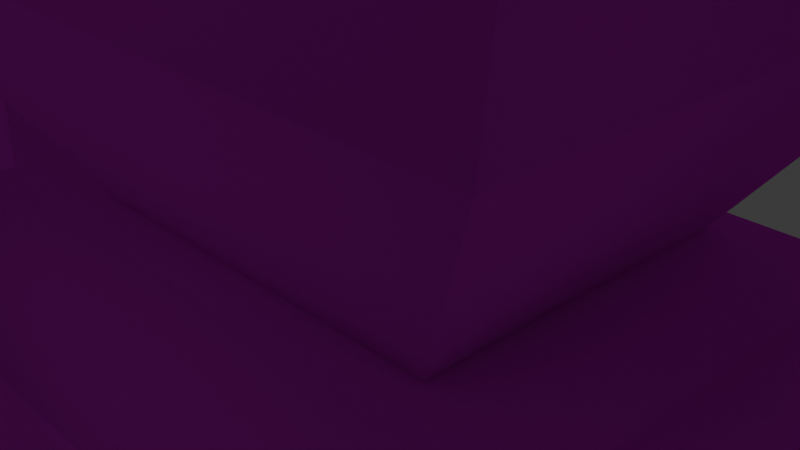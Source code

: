 # Source: megaman.blend  (saved by Blender 4.0.36; exported with 4.5.12 LTS)
import bpy
from mathutils import Matrix  # noqa: F401  (used for matrix-valued properties, if any)

bpy.ops.wm.read_factory_settings(use_empty=True)
scene = bpy.context.scene
scene.name = 'Scene'

# ---- collections
col_collection = bpy.data.collections.new('Collection'); scene.collection.children.link(col_collection)

# ---- images (referenced by path relative to the original .blend; pixels are not part of the script)
import os
ASSET_DIR = os.environ.get("B2B_ASSET_DIR", "")  # directory of the original .blend (textures are referenced by path, not embedded)
HERE = os.path.dirname(os.path.abspath(__file__))  # packed textures are extracted next to this script under _unpacked/

def load_image(name, relpath, width, height, colorspace="sRGB"):
    """Load a texture the original file referenced (path relative to the .blend, or extracted next to this script)."""
    p = next((c for c in (os.path.join(HERE, relpath), os.path.join(ASSET_DIR, relpath)) if relpath and os.path.exists(c)), "")
    if p:
        img = bpy.data.images.load(p, check_existing=True)
        img.name = name
    else:  # same state as the original file: an image datablock whose file is absent (Cycles renders it pink)
        img = bpy.data.images.new(name, width, height)
        img.source = "FILE"
        img.filepath = "//" + (relpath or name)
    img.colorspace_settings.name = colorspace
    return img
img_megaman_png = load_image('Megaman.png', 'Megaman.png', 1024, 1024, 'sRGB')

# ---- materials (node trees are filled in below, after node groups)
mat_material = bpy.data.materials.new('material')
mat_material.use_transparent_shadow = False

# ---- material node trees
mat_material.use_nodes = True; mat_material.node_tree.nodes.clear()
_N = mat_material.node_tree.nodes; _L = mat_material.node_tree.links
n0 = _N.new('ShaderNodeBsdfPrincipled'); n0.name = 'Principled BSDF'; n0.location = (0, 300)
n0.inputs[3].default_value = 1.45
n0.inputs[13].default_value = 0.0
n1 = _N.new('ShaderNodeOutputMaterial'); n1.name = 'Material Output'; n1.location = (300, 300)
n2 = _N.new('ShaderNodeTexImage'); n2.name = 'Image Texture'; n2.location = (-300, 300)
n2.label = 'Base Color'
n2.image = img_megaman_png
_L.new(n0.outputs[0], n1.inputs[0])
_L.new(n2.outputs[0], n0.inputs[0])
n1.is_active_output = True

# ---- world
world_world = bpy.data.worlds.new('World'); scene.world = world_world
world_world.use_nodes = True; world_world.node_tree.nodes.clear()
_N = world_world.node_tree.nodes; _L = world_world.node_tree.links
n0 = _N.new('ShaderNodeOutputWorld'); n0.name = 'World Output'; n0.location = (300, 300)
n1 = _N.new('ShaderNodeBackground'); n1.name = 'Background'; n1.location = (10, 300)
n1.inputs[0].default_value = (0.05088, 0.05088, 0.05088, 1.0)
_L.new(n1.outputs[0], n0.inputs[0])
n0.is_active_output = True
world_world.color = (0.05088, 0.05088, 0.05088)
world_world.use_sun_shadow = False
world_world.sun_shadow_jitter_overblur = 0.0

# ---- cameras
cam_camera = bpy.data.cameras.new('Camera')
cam_camera.clip_end = 100.0
cam_camera.ortho_scale = 7.314

# ---- lights
light_light = bpy.data.lights.new('Light', 'POINT')
light_light.transmission_factor = 0.0
light_light.use_soft_falloff = False
light_light.energy = 1000.0
light_light.shadow_soft_size = 0.1
light_light.shadow_maximum_resolution = 0.006
light_light.use_absolute_resolution = True

# ---- meshes
me_id27 = bpy.data.meshes.new('ID27')
me_id27.from_pydata([(-1.7, 1.4, 11.15), (2.5, 1.6, 8.0), (1.75, 1.4, 11.15), (-2.5, 1.6, 8.0), (-3.25, -2.45, 8.3), (3.25, 2.55, 8.3), (3.25, -2.45, 8.3), (-3.25, 2.55, 8.3), (0.0, -1.55, 8.0), (0.0, -1.2, 10.8), (2.3, -1.9, 0.05), (-2.3, 2.0, 0.05), (-2.3, -1.9, 0.05), (2.3, 2.0, 0.05), (5.2, -4.2, 6.45), (5.2, 4.25, 6.45), (-5.2, -4.2, 6.45), (-5.2, 4.25, 6.45), (4.45, -3.75, 2.95), (-4.45, -3.75, 2.95), (-4.45, 3.8, 2.95), (4.45, 3.8, 2.95), (5.4, 1.3, 14.75), (4.2, -1.1, 12.85), (4.95, -0.5, 15.45), (8.2, -2.45, 14.4), (4.35, -0.5, 19.55), (4.1, -3.3, 16.0), (-2.2, -3.85, 17.0), (-1.8, -5.9, 14.65), (-0.5, -4.7, 17.1), (-4.05, -3.3, 16.0), (-7.8, -0.95, 14.3), (-5.75, -3.9, 19.25), (4.75, 3.15, 13.5), (4.3, 4.7, 16.05), (-5.5, -9.3, 16.95), (-1.95, -6.2, 20.4), (3.15, 3.6, 13.15), (-0.15, 2.1, 10.9), (4.75, 4.4, 9.15), (2.75, 1.65, 11.5), (-3.15, 3.6, 13.15), (-4.75, 4.4, 9.15), (0.15, 2.1, 10.9), (-2.75, 1.65, 11.5), (-3.45, 4.0, 19.1), (0.0, 2.0, 21.15), (-4.7, -0.5, 19.35), (-1.0, -4.1, 24.5), (-3.45, -4.4, 23.45), (-3.35, -2.95, 22.85), (3.5, 4.0, 19.1), (5.45, 2.15, 13.4), (-5.4, 1.3, 14.75), (-4.95, -0.5, 15.45), (-4.2, -1.1, 12.85), (3.1, 1.3, 11.4), (3.1, -0.5, 10.6), (-3.1, 1.3, 11.4), (-3.1, -0.55, 10.6), (-2.1, 0.05, 9.85), (2.1, 0.05, 9.85), (-4.95, -6.15, 13.35), (0.0, 2.45, 10.45), (-4.7, -5.35, 18.4), (0.0, 5.65, 19.1), (-5.45, 2.15, 13.4), (-4.75, 3.15, 13.5), (-0.05, -1.6, 21.45), (-0.05, -4.45, 18.15), (3.6, -3.35, 16.9), (-4.1, 4.7, 16.05), (0.95, -6.3, 21.05), (3.45, -5.8, 20.95), (3.2, -7.7, 14.0), (8.35, -9.05, 20.45), (4.7, -3.75, 19.7), (-5.7, -2.25, 21.5), (-0.8, -5.95, 21.1), (-4.35, -6.85, 21.35), (6.05, -2.3, 18.8), (1.05, -4.1, 23.65), (6.9, -4.65, 20.1), (2.4, -6.35, 24.0), (0.0, 5.65, 12.8), (0.0, 6.9, 15.7), (3.95, 0.5, 4.2), (5.75, -3.0, 3.7), (6.45, -1.15, 2.15), (11.9, 0.5, 4.25), (10.1, 4.05, 3.75), (9.7, 2.1, 2.15), (10.1, 4.05, 7.65), (11.9, 0.5, 7.15), (9.6, 0.5, 9.55), (10.1, -3.05, 7.7), (5.75, 4.05, 3.75), (6.45, 2.1, 2.15), (5.75, 4.05, 7.7), (6.2, 0.5, 9.55), (3.95, 0.5, 7.2), (10.1, -3.0, 3.75), (9.7, -1.15, 2.15), (5.75, -3.05, 7.7), (6.25, -1.25, -1.85), (6.25, 2.25, -1.8), (9.85, -1.25, -1.8), (9.85, 2.25, -1.85), (6.65, -2.0, -8.4), (9.35, -2.05, -1.55), (9.35, -2.0, -8.4), (6.65, -2.05, -1.55), (6.65, 3.05, -1.55), (9.35, 3.05, -8.45), (9.35, 3.05, -1.55), (6.65, 3.05, -8.45), (10.8, 0.5, -8.7), (10.8, 0.5, -1.25), (5.15, 0.5, -1.25), (5.15, 0.5, -8.7), (10.8, 2.75, -10.25), (10.8, -1.9, -10.25), (7.8, 0.5, -7.35), (5.35, 3.1, -10.25), (5.35, -2.3, -10.25), (5.0, 3.75, -14.0), (5.0, -3.5, -14.0), (11.2, 3.3, -14.0), (9.6, 2.8, -16.0), (6.7, -1.9, -16.0), (9.6, -1.65, -16.0), (6.7, 3.0, -16.0), (11.2, -2.95, -14.0), (-5.75, -3.0, 3.7), (-3.95, 0.5, 4.2), (-6.45, -1.15, 2.15), (-10.1, 4.05, 3.75), (-11.9, 0.5, 4.25), (-9.7, 2.1, 2.15), (-11.9, 0.5, 7.15), (-10.1, 4.05, 7.65), (-9.6, 0.5, 9.55), (-10.1, -3.05, 7.7), (-5.75, 4.05, 3.75), (-6.45, 2.1, 2.15), (-6.2, 0.5, 9.55), (-5.75, 4.05, 7.7), (-3.95, 0.5, 7.2), (-10.1, -3.0, 3.75), (-9.7, -1.15, 2.15), (-5.75, -3.05, 7.7), (-6.25, 2.25, -1.8), (-6.25, -1.25, -1.85), (-9.85, -1.25, -1.8), (-9.85, 2.25, -1.85), (-9.35, -2.05, -1.55), (-6.65, -2.0, -8.4), (-9.35, -2.0, -8.4), (-6.65, -2.05, -1.55), (-9.35, 3.05, -8.45), (-6.65, 3.05, -1.55), (-9.35, 3.05, -1.55), (-6.65, 3.05, -8.45), (-10.8, 0.5, -8.7), (-10.8, 0.5, -1.25), (-5.15, 0.5, -1.25), (-5.15, 0.5, -8.7), (-10.8, -1.9, -10.25), (-10.8, 2.75, -10.25), (-7.8, 0.5, -7.35), (-5.35, 3.1, -10.25), (-5.35, -2.3, -10.25), (-5.0, 3.75, -14.0), (-5.0, -3.5, -14.0), (-11.2, 3.3, -14.0), (-9.6, -1.65, -16.0), (-6.7, 3.0, -16.0), (-9.6, 2.8, -16.0), (-6.7, -1.9, -16.0), (-11.2, -2.95, -14.0), (0.0, -1.9, -5.3), (-4.35, -3.3, -1.7), (4.3, -3.3, -1.7), (-4.35, 3.1, -1.7), (-2.45, 2.5, -5.3), (2.45, 2.5, -5.3), (4.3, 3.1, -1.7), (3.8, 2.45, 0.05), (3.8, -2.45, 0.05), (-3.8, -2.45, 0.05), (-3.8, 2.45, 0.05), (2.2, 0.25, -2.9), (1.35, 2.3, -5.15), (4.95, 2.25, -3.35), (4.9, -1.85, -3.45), (1.35, -1.85, -5.25), (5.6, -2.55, -14.85), (0.9, -2.5, -14.9), (5.65, 2.8, -14.05), (0.9, 2.85, -14.1), (5.35, -3.2, -14.45), (5.3, -3.25, -27.6), (4.45, -3.25, -19.15), (1.05, -3.25, -14.5), (1.6, -4.7, -15.15), (1.95, -3.25, -19.2), (1.05, -3.3, -27.65), (4.8, -4.7, -15.1), (3.3, -2.291e-06, -30.35), (-0.35, 0.05, -28.1), (1.1, 3.3, -27.6), (5.4, 3.35, -27.55), (6.95, -2.121e-06, -28.1), (-0.45, 0.05, -14.45), (6.9, 0.05, -14.45), (5.4, 3.35, -14.8), (1.15, 3.3, -14.85), (3.2, -2.129e-06, -28.2), (0.25, -3.35, -29.2), (1.05, 4.4, -31.05), (7.4, -3.45, -29.2), (6.45, 4.35, -31.0), (7.05, -8.6, -32.75), (0.25, -8.9, -36.3), (0.55, -8.5, -32.75), (7.25, -9.05, -36.25), (7.05, 4.95, -36.15), (0.4, 5.1, -36.2), (-0.95, -5.5, -36.25), (8.5, -5.7, -36.2), (-1.35, 2.3, -5.15), (-2.2, 0.25, -2.9), (-4.95, 2.25, -3.35), (-4.9, -1.85, -3.45), (-1.35, -1.85, -5.25), (-5.6, -2.55, -14.85), (-0.9, -2.5, -14.9), (-5.65, 2.8, -14.05), (-0.9, 2.85, -14.1), (-5.3, -3.25, -27.6), (-5.35, -3.2, -14.45), (-4.45, -3.25, -19.15), (-1.6, -4.7, -15.15), (-1.05, -3.25, -14.5), (-1.95, -3.25, -19.2), (-1.05, -3.3, -27.65), (-4.8, -4.7, -15.1), (-3.3, -2.291e-06, -30.35), (0.35, 0.05, -28.1), (-1.1, 3.3, -27.6), (-5.4, 3.35, -27.55), (-6.95, -2.121e-06, -28.1), (0.45, 0.05, -14.45), (-6.9, 0.05, -14.45), (-5.4, 3.35, -14.8), (-1.15, 3.3, -14.85), (-0.25, -3.35, -29.2), (-3.2, -2.129e-06, -28.2), (-1.05, 4.4, -31.05), (-7.4, -3.45, -29.2), (-6.45, 4.35, -31.0), (-0.55, -8.5, -32.75), (-7.25, -9.05, -36.25), (-7.05, -8.6, -32.75), (-0.25, -8.9, -36.3), (-7.05, 4.95, -36.15), (-0.4, 5.1, -36.2), (0.95, -5.5, -36.25), (-8.5, -5.7, -36.2), (3.55, -3.25, 13.1), (4.2, -1.1, 12.85), (3.55, -3.7, 12.15), (-3.55, -3.25, 13.1), (-3.5, -3.7, 12.15), (-4.2, -1.1, 12.85), (3.1, -0.5, 10.6), (2.7, -3.6, 10.65), (-2.7, -3.6, 10.65), (-3.1, -0.55, 10.6), (4.95, -0.5, 15.45), (4.1, -3.3, 16.0), (-2.1, 0.05, 9.85), (0.0, -4.0, 9.1), (2.1, 0.05, 9.85), (0.0, 2.45, 10.45), (-4.95, -0.5, 15.45), (-4.05, -3.3, 16.0), (3.55, -3.25, 13.1), (0.0, -4.75, 15.6), (4.1, -3.3, 16.0), (0.0, -4.7, 13.45), (3.55, -3.7, 12.15), (0.0, -5.45, 12.4), (-3.55, -3.25, 13.1), (-4.05, -3.3, 16.0), (-2.2, -3.85, 17.0), (-0.5, -4.7, 17.1), (3.6, -3.35, 16.9), (-3.5, -3.7, 12.15), (0.0, -4.0, 9.1), (0.0, -4.95, 10.75), (2.7, -3.6, 10.65), (-2.7, -3.6, 10.65), (0.0, -5.45, 12.4), (-3.5, -3.7, 12.15), (3.55, -3.7, 12.15)], [], [(2, 1, 0), (1, 3, 0), (6, 5, 4), (5, 7, 4), (3, 8, 0), (8, 9, 0), (1, 2, 8), (2, 9, 8), (12, 11, 10), (11, 13, 10), (6, 14, 5), (14, 15, 5), (4, 16, 6), (16, 14, 6), (7, 17, 4), (17, 16, 4), (5, 15, 7), (15, 17, 7), (10, 18, 12), (18, 19, 12), (11, 20, 13), (20, 21, 13), (19, 16, 20), (16, 17, 20), (21, 15, 18), (15, 14, 18), (21, 18, 13), (18, 10, 13), (18, 14, 19), (14, 16, 19), (19, 20, 12), (20, 11, 12), (20, 17, 21), (17, 15, 21), (24, 23, 22), (24, 26, 25), (25, 27, 24), (26, 24, 22), (30, 29, 28), (33, 32, 31), (35, 22, 34), (28, 37, 36), (40, 39, 38), (38, 41, 40), (39, 40, 41), (44, 43, 42), (45, 42, 43), (43, 44, 45), (48, 47, 46), (51, 50, 49), (47, 26, 52), (22, 53, 34), (56, 55, 54), (55, 48, 54), (58, 57, 23), (61, 60, 59), (58, 62, 57), (63, 33, 31), (59, 60, 56), (64, 61, 59), (65, 28, 36), (31, 28, 63), (52, 66, 47), (66, 46, 47), (56, 67, 59), (53, 23, 57), (34, 53, 57), (59, 67, 68), (54, 67, 56), (67, 54, 68), (69, 26, 47), (71, 70, 30), (62, 64, 57), (47, 48, 69), (54, 72, 68), (75, 74, 73), (74, 77, 76), (71, 75, 70), (75, 73, 70), (32, 55, 31), (32, 78, 48), (32, 33, 78), (55, 32, 48), (37, 29, 79), (63, 65, 33), (37, 28, 29), (28, 65, 63), (80, 65, 36), (26, 81, 25), (51, 48, 78), (74, 82, 73), (37, 80, 36), (26, 69, 82), (81, 77, 71), (84, 76, 83), (26, 77, 81), (71, 74, 75), (84, 74, 76), (82, 74, 84), (77, 74, 71), (80, 37, 50), (23, 53, 22), (85, 64, 68), (64, 59, 68), (86, 35, 85), (35, 34, 85), (85, 34, 64), (34, 57, 64), (49, 69, 51), (69, 48, 51), (86, 66, 35), (66, 52, 35), (86, 85, 72), (85, 68, 72), (48, 46, 54), (46, 72, 54), (86, 72, 66), (72, 46, 66), (26, 22, 52), (22, 35, 52), (79, 29, 70), (29, 30, 70), (49, 79, 69), (79, 70, 69), (70, 73, 69), (73, 82, 69), (49, 50, 79), (50, 37, 79), (25, 81, 27), (81, 71, 27), (78, 33, 51), (33, 65, 51), (26, 82, 83), (82, 84, 83), (26, 83, 77), (83, 76, 77), (65, 80, 51), (80, 50, 51), (89, 88, 87), (92, 91, 90), (95, 94, 93), (95, 96, 94), (98, 87, 97), (101, 100, 99), (103, 90, 102), (90, 103, 92), (87, 98, 89), (104, 100, 101), (104, 88, 96), (88, 102, 96), (96, 102, 94), (102, 90, 94), (99, 93, 97), (93, 91, 97), (99, 97, 101), (97, 87, 101), (103, 102, 89), (102, 88, 89), (99, 100, 93), (100, 95, 93), (104, 101, 88), (101, 87, 88), (91, 93, 90), (93, 94, 90), (106, 105, 98), (105, 89, 98), (105, 107, 89), (107, 103, 89), (108, 106, 92), (106, 98, 92), (97, 91, 98), (91, 92, 98), (107, 108, 103), (108, 92, 103), (105, 106, 107), (106, 108, 107), (96, 95, 104), (95, 100, 104), (111, 110, 109), (110, 112, 109), (115, 114, 113), (114, 116, 113), (118, 117, 115), (117, 114, 115), (119, 112, 118), (112, 110, 118), (112, 119, 109), (119, 120, 109), (120, 117, 109), (117, 111, 109), (119, 113, 120), (113, 116, 120), (117, 118, 111), (118, 110, 111), (119, 118, 113), (118, 115, 113), (120, 116, 117), (116, 114, 117), (123, 122, 121), (124, 123, 121), (123, 125, 122), (125, 123, 124), (124, 126, 125), (126, 127, 125), (121, 128, 124), (128, 126, 124), (131, 130, 129), (130, 132, 129), (127, 126, 130), (126, 132, 130), (131, 133, 130), (133, 127, 130), (129, 128, 131), (128, 133, 131), (126, 128, 132), (128, 129, 132), (133, 128, 122), (128, 121, 122), (125, 127, 122), (127, 133, 122), (136, 135, 134), (139, 138, 137), (142, 141, 140), (142, 140, 143), (145, 144, 135), (148, 147, 146), (150, 149, 138), (138, 139, 150), (135, 136, 145), (151, 148, 146), (134, 151, 149), (151, 143, 149), (143, 140, 149), (140, 138, 149), (147, 144, 141), (144, 137, 141), (144, 147, 135), (147, 148, 135), (150, 136, 149), (136, 134, 149), (141, 142, 147), (142, 146, 147), (151, 134, 148), (134, 135, 148), (141, 137, 140), (137, 138, 140), (153, 152, 136), (152, 145, 136), (153, 136, 154), (136, 150, 154), (152, 155, 145), (155, 139, 145), (139, 137, 145), (137, 144, 145), (155, 154, 139), (154, 150, 139), (152, 153, 155), (153, 154, 155), (151, 146, 143), (146, 142, 143), (158, 157, 156), (157, 159, 156), (162, 161, 160), (161, 163, 160), (165, 162, 164), (162, 160, 164), (166, 165, 159), (165, 156, 159), (159, 157, 166), (157, 167, 166), (167, 157, 164), (157, 158, 164), (166, 167, 161), (167, 163, 161), (164, 158, 165), (158, 156, 165), (166, 161, 165), (161, 162, 165), (167, 164, 163), (164, 160, 163), (170, 169, 168), (171, 169, 170), (170, 168, 172), (172, 171, 170), (174, 173, 172), (173, 171, 172), (171, 173, 169), (173, 175, 169), (178, 177, 176), (177, 179, 176), (177, 173, 179), (173, 174, 179), (174, 180, 179), (180, 176, 179), (180, 175, 176), (175, 178, 176), (178, 175, 177), (175, 173, 177), (169, 175, 168), (175, 180, 168), (168, 180, 172), (180, 174, 172), (183, 182, 181), (185, 182, 184), (186, 181, 185), (183, 186, 187), (186, 183, 181), (182, 185, 181), (189, 183, 188), (183, 187, 188), (191, 184, 190), (184, 182, 190), (185, 184, 186), (184, 187, 186), (189, 188, 190), (188, 191, 190), (187, 184, 188), (184, 191, 188), (182, 183, 190), (183, 189, 190), (194, 193, 192), (192, 195, 194), (195, 192, 196), (193, 196, 192), (198, 197, 196), (197, 195, 196), (197, 199, 195), (199, 194, 195), (200, 193, 199), (193, 194, 199), (198, 196, 200), (196, 193, 200), (200, 199, 198), (199, 197, 198), (203, 202, 201), (206, 205, 204), (207, 206, 204), (208, 203, 201), (207, 209, 202), (209, 207, 210), (212, 209, 211), (209, 212, 213), (211, 209, 210), (202, 209, 213), (210, 207, 214), (207, 204, 214), (213, 212, 215), (212, 216, 215), (204, 201, 214), (201, 215, 214), (211, 217, 212), (217, 216, 212), (213, 215, 202), (215, 201, 202), (215, 216, 214), (216, 217, 214), (208, 205, 203), (205, 206, 203), (210, 214, 211), (214, 217, 211), (201, 204, 208), (204, 205, 208), (207, 202, 206), (202, 203, 206), (220, 219, 218), (221, 218, 219), (221, 222, 218), (218, 222, 220), (225, 224, 223), (224, 226, 223), (222, 227, 220), (227, 228, 220), (230, 229, 227), (229, 228, 227), (224, 225, 229), (225, 219, 229), (226, 230, 223), (230, 221, 223), (223, 221, 225), (221, 219, 225), (221, 230, 222), (230, 227, 222), (219, 220, 229), (220, 228, 229), (224, 229, 226), (229, 230, 226), (233, 232, 231), (232, 233, 234), (234, 235, 232), (231, 232, 235), (237, 235, 236), (235, 234, 236), (236, 234, 238), (234, 233, 238), (239, 238, 231), (238, 233, 231), (237, 239, 235), (239, 231, 235), (239, 237, 238), (237, 236, 238), (242, 241, 240), (245, 244, 243), (246, 244, 245), (247, 241, 242), (246, 240, 248), (248, 249, 246), (251, 250, 248), (248, 252, 251), (250, 249, 248), (240, 252, 248), (249, 253, 246), (253, 244, 246), (252, 254, 251), (254, 255, 251), (244, 253, 241), (253, 254, 241), (255, 256, 251), (256, 250, 251), (252, 240, 254), (240, 241, 254), (255, 254, 256), (254, 253, 256), (243, 247, 245), (247, 242, 245), (249, 250, 253), (250, 256, 253), (241, 247, 244), (247, 243, 244), (246, 245, 240), (245, 242, 240), (259, 258, 257), (260, 257, 258), (260, 258, 261), (258, 259, 261), (264, 263, 262), (263, 265, 262), (267, 266, 259), (266, 261, 259), (269, 266, 268), (266, 267, 268), (265, 268, 262), (268, 257, 262), (263, 264, 269), (264, 260, 269), (257, 260, 262), (260, 264, 262), (269, 260, 266), (260, 261, 266), (257, 268, 259), (268, 267, 259), (263, 269, 265), (269, 268, 265), (272, 271, 270), (275, 274, 273), (277, 276, 272), (279, 278, 274), (274, 275, 279), (271, 272, 276), (281, 270, 280), (270, 271, 280), (283, 278, 282), (278, 279, 282), (283, 284, 277), (284, 276, 277), (283, 282, 284), (282, 285, 284), (287, 286, 273), (286, 275, 273), (290, 289, 288), (289, 291, 288), (293, 292, 291), (292, 288, 291), (295, 294, 289), (294, 291, 289), (297, 296, 289), (296, 295, 289), (297, 289, 298), (289, 290, 298), (293, 291, 299), (291, 294, 299), (302, 301, 300), (301, 303, 300), (301, 304, 303), (304, 305, 303), (301, 302, 304), (302, 306, 304)])
me_id27.polygons.foreach_set('use_smooth', [0, 0, 1, 1, 1, 1, 1, 1, 1, 1, 1, 1, 1, 1, 1, 1, 1, 1, 1, 1, 1, 1, 1, 1, 1, 1, 1, 1, 1, 1, 1, 1, 1, 1, 1, 1, 0, 1, 1, 1, 1, 1, 0, 0, 0, 0, 0, 0, 1, 1, 1, 1, 1, 1, 1, 1, 1, 1, 1, 1, 1, 0, 1, 1, 1, 1, 1, 1, 1, 1, 1, 1, 1, 1, 1, 1, 1, 0, 1, 1, 1, 1, 1, 1, 1, 0, 0, 1, 1, 1, 1, 1, 1, 1, 1, 1, 1, 1, 1, 1, 1, 1, 1, 1, 1, 1, 1, 1, 1, 1, 1, 1, 1, 1, 1, 1, 1, 1, 1, 1, 1, 1, 1, 1, 1, 1, 1, 1, 1, 1, 1, 1, 1, 1, 1, 1, 1, 1, 1, 1, 1, 1, 1, 1, 1, 1, 1, 1, 1, 1, 1, 1, 1, 1, 1, 1, 1, 1, 1, 1, 1, 1, 1, 1, 1, 1, 1, 1, 1, 1, 1, 1, 1, 1, 1, 1, 1, 1, 1, 1, 1, 1, 1, 1, 1, 1, 1, 1, 1, 1, 1, 1, 1, 1, 1, 1, 1, 1, 1, 1, 1, 1, 1, 1, 1, 1, 1, 1, 1, 1, 1, 1, 1, 1, 1, 1, 1, 1, 1, 1, 1, 1, 1, 1, 1, 1, 1, 1, 1, 1, 1, 1, 1, 1, 1, 1, 1, 1, 1, 1, 1, 1, 1, 1, 1, 1, 1, 1, 1, 1, 1, 1, 1, 1, 1, 1, 1, 1, 1, 1, 1, 1, 1, 1, 1, 1, 1, 1, 1, 1, 1, 1, 1, 1, 1, 1, 1, 1, 1, 1, 1, 1, 1, 1, 1, 1, 1, 1, 1, 1, 1, 1, 1, 1, 1, 1, 1, 1, 1, 1, 1, 1, 1, 1, 1, 1, 1, 1, 1, 1, 1, 1, 1, 1, 1, 1, 1, 1, 1, 1, 1, 1, 1, 1, 1, 1, 1, 1, 1, 1, 1, 1, 0, 0, 1, 1, 1, 1, 1, 1, 1, 1, 1, 1, 1, 1, 1, 1, 1, 1, 1, 1, 1, 1, 1, 1, 1, 1, 1, 1, 1, 1, 1, 1, 1, 1, 1, 1, 1, 1, 1, 1, 1, 1, 1, 1, 1, 1, 1, 1, 1, 1, 1, 1, 1, 1, 1, 1, 1, 1, 1, 1, 1, 1, 1, 1, 1, 1, 0, 0, 1, 1, 1, 1, 1, 1, 1, 1, 1, 1, 1, 1, 1, 1, 1, 1, 1, 1, 1, 1, 1, 1, 1, 1, 1, 1, 1, 1, 1, 1, 1, 1, 1, 1, 1, 1, 1, 1, 1, 0, 1, 1, 1, 1, 1, 1, 1, 1, 1, 1, 0, 0, 1, 1, 1, 1, 1, 1, 1, 1, 1, 1, 1, 1, 1, 1, 1, 1, 1, 1, 1, 1, 1, 1, 1, 1, 1, 1, 1, 1, 1, 1, 1, 1, 1, 1])
_k = set([(0, 8), (8, 9), (25, 81), (26, 77), (26, 83), (28, 36), (30, 70), (31, 32), (31, 33), (32, 55), (36, 80), (48, 55), (49, 50), (49, 69), (49, 79), (50, 80), (54, 55), (69, 70), (69, 82), (73, 82), (74, 82), (76, 83), (76, 84), (77, 81), (82, 84), (89, 105), (92, 108), (98, 106), (103, 107), (105, 106), (105, 107), (106, 108), (107, 108), (109, 111), (109, 120), (110, 112), (110, 118), (111, 117), (112, 119), (113, 115), (113, 119), (114, 116), (114, 117), (115, 118), (116, 120), (124, 126), (126, 132), (136, 153), (139, 155), (145, 152), (150, 154), (152, 153), (152, 155), (153, 154), (154, 155), (156, 159), (156, 165), (157, 158), (157, 167), (158, 164), (159, 166), (160, 163), (160, 164), (161, 162), (161, 166), (162, 165), (163, 167), (171, 173), (173, 177), (184, 185), (184, 191), (185, 186), (186, 187), (187, 188), (193, 200), (194, 199), (195, 197), (195, 199), (196, 197), (196, 198), (201, 208), (201, 215), (204, 205), (204, 214), (205, 208), (214, 217), (215, 216), (216, 217), (220, 228), (222, 227), (224, 226), (224, 229), (226, 230), (227, 228), (227, 230), (228, 229), (231, 238), (231, 239), (233, 238), (234, 236), (235, 237), (235, 239), (241, 247), (241, 254), (243, 244), (243, 247), (244, 253), (253, 256), (254, 255), (255, 256), (259, 266), (259, 267), (261, 266), (266, 269)])
me_id27.attributes.new('sharp_edge', 'BOOLEAN', 'EDGE').data.foreach_set('value', [ (min(e.vertices), max(e.vertices)) in _k for e in me_id27.edges])
_uv = me_id27.uv_layers.new(name='ID32')
_uv.uv.foreach_set('vector', [0.1213, 0.8552, 0.1213, 0.8552, 0.1233, 0.8552, 0.1213, 0.8552, 0.1233, 0.8552, 0.1233, 0.8552, 0.0, 0.7515, 0.0, 0.7769, 0.0274, 0.7515, 0.0, 0.7769, 0.0274, 0.7769, 0.0274, 0.7515, 0.1233, 0.8552, 0.1213, 0.8552, 0.1233, 0.8552, 0.1213, 0.8552, 0.1213, 0.8552, 0.1233, 0.8552, 0.1213, 0.8552, 0.1213, 0.8552, 0.1213, 0.8552, 0.1213, 0.8552, 0.1213, 0.8552, 0.1213, 0.8552, 0.3601, 0.908, 0.3601, 0.908, 0.319, 0.908, 0.3601, 0.908, 0.319, 0.908, 0.319, 0.908, 0.009785, 0.9198, 0.0, 0.9022, 0.04305, 0.9198, 0.0, 0.9022, 0.05479, 0.9022, 0.04305, 0.9198, 0.3601, 1.0, 0.3816, 0.9765, 0.2935, 1.0, 0.3816, 0.9765, 0.272, 0.9765, 0.2935, 1.0, 0.04305, 0.9198, 0.05479, 0.9022, 0.009785, 0.9198, 0.05479, 0.9022, 0.0, 0.9022, 0.009785, 0.9198, 0.4638, 1.0, 0.4814, 0.9804, 0.407, 1.0, 0.4814, 0.9804, 0.3894, 0.9804, 0.407, 1.0, 0.3033, 0.8943, 0.2798, 0.9315, 0.3503, 0.8943, 0.2798, 0.9315, 0.3738, 0.9315, 0.3503, 0.8943, 0.4149, 0.908, 0.3953, 0.9413, 0.456, 0.908, 0.3953, 0.9413, 0.4755, 0.9413, 0.456, 0.908, 0.001957, 0.8708, 0.0, 0.9022, 0.05088, 0.8708, 0.0, 0.9022, 0.05479, 0.9022, 0.05088, 0.8708, 0.05088, 0.8708, 0.05479, 0.9022, 0.001957, 0.8708, 0.05479, 0.9022, 0.0, 0.9022, 0.001957, 0.8708, 0.05088, 0.8708, 0.001957, 0.8708, 0.03914, 0.8434, 0.001957, 0.8708, 0.0137, 0.8434, 0.03914, 0.8434, 0.2798, 0.9315, 0.272, 0.9765, 0.3738, 0.9315, 0.272, 0.9765, 0.3816, 0.9765, 0.3738, 0.9315, 0.001957, 0.8708, 0.05088, 0.8708, 0.0137, 0.8434, 0.05088, 0.8708, 0.03914, 0.8434, 0.0137, 0.8434, 0.3953, 0.9413, 0.3894, 0.9804, 0.4755, 0.9413, 0.3894, 0.9804, 0.4814, 0.9804, 0.4755, 0.9413, 0.9726, 0.5616, 0.9648, 0.5362, 0.9863, 0.5519, 0.9217, 0.5166, 0.9198, 0.5323, 0.9256, 0.5205, 0.9198, 0.5088, 0.9217, 0.5108, 0.9198, 0.5088, 0.9237, 0.5342, 0.9237, 0.5342, 0.9237, 0.5342, 0.9217, 0.5108, 0.9217, 0.5088, 0.9217, 0.5108, 0.9198, 0.5342, 0.9237, 0.5205, 0.9198, 0.5147, 0.9237, 0.5382, 0.9217, 0.5205, 0.9237, 0.5108, 0.9198, 0.5088, 0.9198, 0.5342, 0.9237, 0.5225, 0.816, 0.5656, 0.7984, 0.5675, 0.8102, 0.5793, 0.9198, 0.5147, 0.9217, 0.5108, 0.9198, 0.5127, 0.9237, 0.5147, 0.9217, 0.5088, 0.9237, 0.5166, 0.8004, 0.5675, 0.7828, 0.5656, 0.7886, 0.5793, 0.7886, 0.5695, 0.7886, 0.5793, 0.7828, 0.5656, 0.9256, 0.5088, 0.9237, 0.5147, 0.9256, 0.5166, 0.9217, 0.5342, 0.9217, 0.5362, 0.9217, 0.5342, 0.9217, 0.5362, 0.9217, 0.5362, 0.9217, 0.5362, 0.9217, 0.5362, 0.9237, 0.5342, 0.9217, 0.5342, 0.9863, 0.5519, 0.9922, 0.5362, 1.0, 0.5362, 0.9648, 0.5362, 0.9726, 0.5616, 0.9863, 0.5519, 0.9217, 0.5342, 0.9217, 0.5342, 0.9217, 0.5342, 0.9667, 0.5127, 0.9824, 0.5166, 0.9648, 0.5362, 0.9706, 0.5029, 0.9667, 0.5127, 0.9824, 0.5166, 0.9667, 0.5127, 0.9706, 0.5029, 0.9824, 0.5166, 0.9198, 0.5205, 0.9237, 0.5362, 0.9217, 0.5127, 0.9824, 0.5166, 0.9667, 0.5127, 0.9648, 0.5362, 0.9922, 0.5068, 0.9706, 0.5029, 0.9824, 0.5166, 0.9217, 0.5245, 0.9237, 0.5029, 0.9198, 0.5245, 0.9217, 0.5088, 0.9217, 0.5108, 0.9217, 0.5088, 0.9217, 0.5342, 0.9217, 0.5342, 0.9217, 0.5362, 0.9217, 0.5342, 0.9217, 0.5342, 0.9217, 0.5362, 0.9648, 0.5362, 0.9922, 0.5362, 0.9824, 0.5166, 0.9922, 0.5362, 0.9648, 0.5362, 0.9824, 0.5166, 1.0, 0.5362, 0.9922, 0.5362, 0.9824, 0.5166, 0.9824, 0.5166, 0.9922, 0.5362, 1.0, 0.5362, 0.9863, 0.5519, 0.9922, 0.5362, 0.9648, 0.5362, 0.9922, 0.5362, 0.9863, 0.5519, 1.0, 0.5362, 0.9217, 0.5362, 0.9237, 0.5342, 0.9217, 0.5362, 0.8904, 0.5753, 0.8904, 0.5753, 0.8904, 0.5753, 0.9706, 0.5029, 0.9922, 0.5068, 0.9824, 0.5166, 0.9217, 0.5362, 0.9217, 0.5342, 0.9217, 0.5362, 0.9217, 0.5205, 0.9237, 0.5382, 0.9237, 0.5108, 0.9237, 0.5342, 0.9237, 0.5342, 0.9217, 0.5342, 0.9237, 0.5303, 0.9237, 0.5147, 0.9198, 0.5225, 0.9198, 0.5049, 0.9198, 0.5068, 0.9217, 0.5127, 0.9198, 0.5225, 0.9256, 0.5323, 0.9256, 0.5127, 0.9237, 0.5029, 0.9237, 0.5029, 0.9217, 0.5088, 0.9217, 0.5264, 0.9237, 0.5382, 0.9237, 0.5303, 0.9217, 0.5342, 0.9217, 0.5342, 0.9217, 0.5342, 0.9217, 0.5147, 0.9198, 0.5225, 0.9237, 0.5284, 0.9217, 0.5342, 0.9217, 0.5342, 0.9217, 0.5342, 0.9217, 0.5342, 0.9217, 0.5342, 0.9217, 0.5342, 0.9237, 0.5342, 0.9237, 0.5108, 0.9198, 0.5225, 0.9198, 0.5108, 0.9198, 0.5342, 0.9256, 0.5225, 0.9217, 0.5342, 0.9217, 0.5342, 0.9217, 0.5342, 0.9237, 0.5342, 0.9237, 0.5342, 0.9237, 0.5342, 0.9217, 0.5362, 0.9237, 0.5303, 0.9237, 0.5382, 0.9237, 0.5342, 0.9217, 0.5362, 0.9217, 0.5342, 0.9217, 0.5342, 0.9217, 0.5342, 0.9217, 0.5342, 0.9198, 0.5362, 0.9178, 0.5323, 0.9198, 0.5382, 0.9237, 0.5342, 0.9256, 0.5323, 0.9237, 0.5166, 0.9217, 0.5382, 0.9256, 0.5342, 0.9237, 0.5362, 0.9237, 0.5342, 0.9237, 0.5342, 0.9237, 0.5342, 0.9198, 0.5147, 0.9198, 0.5362, 0.9237, 0.5205, 0.9237, 0.5362, 0.9237, 0.5342, 0.9237, 0.5342, 0.9217, 0.5362, 0.9237, 0.5342, 0.9237, 0.5362, 0.9256, 0.5323, 0.9276, 0.5323, 0.9237, 0.5166, 0.9217, 0.5342, 0.9217, 0.5342, 0.9217, 0.5362, 0.9648, 0.5362, 0.9922, 0.5362, 0.9863, 0.5519, 0.9217, 0.5127, 0.9217, 0.5068, 0.9198, 0.5127, 0.9217, 0.5068, 0.9198, 0.5068, 0.9198, 0.5127, 0.7867, 0.5988, 0.8121, 0.5988, 0.7886, 0.5793, 0.8121, 0.5988, 0.8141, 0.5812, 0.7886, 0.5793, 0.9217, 0.5127, 0.9237, 0.5147, 0.9217, 0.5068, 0.9237, 0.5147, 0.9237, 0.5088, 0.9217, 0.5068, 0.9217, 0.5382, 0.9217, 0.5264, 0.9217, 0.5362, 0.9217, 0.5264, 0.9237, 0.5303, 0.9217, 0.5362, 0.9589, 0.5734, 0.9589, 0.6008, 0.9863, 0.5753, 0.9589, 0.6008, 0.9824, 0.6008, 0.9863, 0.5753, 0.7867, 0.5988, 0.7886, 0.5793, 0.7652, 0.5988, 0.7886, 0.5793, 0.7632, 0.5793, 0.7652, 0.5988, 0.9178, 0.6008, 0.9432, 0.5988, 0.9276, 0.5714, 0.9432, 0.5988, 0.9472, 0.5793, 0.9276, 0.5714, 0.9589, 0.5734, 0.9315, 0.5753, 0.9589, 0.6008, 0.9315, 0.5753, 0.9354, 0.6008, 0.9589, 0.6008, 0.9961, 0.5988, 0.9863, 0.5675, 0.9706, 0.5969, 0.9863, 0.5675, 0.9667, 0.5773, 0.9706, 0.5969, 0.9217, 0.5342, 0.9217, 0.5342, 0.9217, 0.5342, 0.9217, 0.5342, 0.9217, 0.5342, 0.9217, 0.5342, 0.9217, 0.5362, 0.9217, 0.5342, 0.9217, 0.5362, 0.9217, 0.5342, 0.9217, 0.5342, 0.9217, 0.5362, 0.9198, 0.5147, 0.9198, 0.5323, 0.9217, 0.5225, 0.9198, 0.5323, 0.9217, 0.5382, 0.9217, 0.5225, 0.9217, 0.5362, 0.9217, 0.5362, 0.9217, 0.5342, 0.9217, 0.5362, 0.9217, 0.5342, 0.9217, 0.5342, 0.9198, 0.5225, 0.9237, 0.5342, 0.9237, 0.5127, 0.9237, 0.5342, 0.9237, 0.5166, 0.9237, 0.5127, 0.9217, 0.5342, 0.9217, 0.5342, 0.9217, 0.5362, 0.9217, 0.5342, 0.9217, 0.5342, 0.9217, 0.5362, 0.9198, 0.5362, 0.9198, 0.5382, 0.9237, 0.5362, 0.9198, 0.5382, 0.9217, 0.5382, 0.9237, 0.5362, 0.9198, 0.5127, 0.9198, 0.5127, 0.9198, 0.5127, 0.9198, 0.5127, 0.9198, 0.5127, 0.9198, 0.5127, 0.9217, 0.5342, 0.9217, 0.5342, 0.9217, 0.5362, 0.9217, 0.5342, 0.9217, 0.5362, 0.9217, 0.5362, 0.4658, 0.8102, 0.4755, 0.8239, 0.4912, 0.8219, 0.4403, 0.82, 0.4403, 0.8376, 0.4266, 0.8493, 0.4599, 0.8943, 0.4344, 0.8787, 0.4501, 0.8767, 0.4599, 0.8943, 0.4501, 0.8787, 0.4344, 0.8787, 0.4658, 0.8102, 0.4912, 0.8219, 0.4755, 0.8239, 0.3953, 0.8552, 0.3953, 0.8806, 0.4188, 0.865, 0.4403, 0.82, 0.4266, 0.8493, 0.4403, 0.8376, 0.4266, 0.8493, 0.4403, 0.82, 0.4403, 0.82, 0.4912, 0.8219, 0.4658, 0.8102, 0.4658, 0.8102, 0.3738, 0.865, 0.3953, 0.8806, 0.3953, 0.8552, 0.4873, 0.863, 0.4755, 0.8239, 0.4501, 0.8787, 0.4755, 0.8239, 0.4403, 0.8376, 0.4501, 0.8787, 0.4501, 0.8787, 0.4403, 0.8376, 0.4344, 0.8787, 0.4403, 0.8376, 0.4266, 0.8493, 0.4344, 0.8787, 0.4873, 0.863, 0.4501, 0.8767, 0.4755, 0.8239, 0.4501, 0.8767, 0.4403, 0.8376, 0.4755, 0.8239, 0.4188, 0.865, 0.4188, 0.8356, 0.3953, 0.8552, 0.4188, 0.8356, 0.3953, 0.8337, 0.3953, 0.8552, 0.4403, 0.82, 0.4403, 0.8376, 0.4658, 0.8102, 0.4403, 0.8376, 0.4755, 0.8239, 0.4658, 0.8102, 0.4873, 0.863, 0.4873, 0.8845, 0.4501, 0.8767, 0.4873, 0.8845, 0.4599, 0.8943, 0.4501, 0.8767, 0.3738, 0.865, 0.3953, 0.8552, 0.3738, 0.8356, 0.3953, 0.8552, 0.3953, 0.8337, 0.3738, 0.8356, 0.4403, 0.8376, 0.4501, 0.8767, 0.4266, 0.8493, 0.4501, 0.8767, 0.4344, 0.8787, 0.4266, 0.8493, 0.1722, 0.8532, 0.1722, 0.8532, 0.1703, 0.8963, 0.1722, 0.8532, 0.1703, 0.8963, 0.1703, 0.8963, 0.1585, 0.8532, 0.1292, 0.8532, 0.1566, 0.8963, 0.1292, 0.8532, 0.1311, 0.8963, 0.1566, 0.8963, 0.1292, 0.8532, 0.1585, 0.8532, 0.1311, 0.8963, 0.1585, 0.8532, 0.1566, 0.8963, 0.1311, 0.8963, 0.4755, 0.8239, 0.4403, 0.8376, 0.4658, 0.8102, 0.4403, 0.8376, 0.4403, 0.82, 0.4658, 0.8102, 0.1233, 0.8532, 0.1233, 0.8532, 0.1233, 0.8963, 0.1233, 0.8532, 0.1233, 0.8963, 0.1233, 0.8963, 0.135, 0.8493, 0.135, 0.8493, 0.1252, 0.8493, 0.135, 0.8493, 0.1252, 0.8493, 0.1252, 0.8493, 0.4501, 0.8787, 0.4599, 0.8943, 0.4873, 0.863, 0.4599, 0.8943, 0.4873, 0.8845, 0.4873, 0.863, 0.1233, 0.9237, 0.1233, 0.9941, 0.1018, 0.9237, 0.1233, 0.9941, 0.1018, 0.9941, 0.1018, 0.9237, 0.1233, 0.9941, 0.1233, 0.9237, 0.1018, 0.9941, 0.1233, 0.9237, 0.1018, 0.9237, 0.1018, 0.9941, 0.1272, 0.9961, 0.1272, 0.9237, 0.1155, 0.9941, 0.1272, 0.9237, 0.1155, 0.9237, 0.1155, 0.9941, 0.4834, 0.8023, 0.4951, 0.775, 0.4599, 0.7515, 0.4951, 0.775, 0.4834, 0.7515, 0.4599, 0.7515, 0.05675, 0.9961, 0.08023, 1.0, 0.05675, 0.9276, 0.08023, 1.0, 0.08023, 0.9256, 0.05675, 0.9276, 0.4834, 0.8023, 0.4599, 0.7515, 0.4951, 0.775, 0.4599, 0.7515, 0.4834, 0.7515, 0.4951, 0.775, 0.08023, 1.0, 0.1018, 0.9961, 0.08023, 0.9256, 0.1018, 0.9961, 0.1018, 0.9276, 0.08023, 0.9256, 0.1272, 0.9237, 0.1272, 0.9961, 0.1155, 0.9237, 0.1272, 0.9961, 0.1155, 0.9941, 0.1155, 0.9237, 0.4834, 0.8023, 0.4599, 0.7515, 0.4579, 0.8023, 0.4599, 0.7515, 0.4462, 0.7769, 0.4579, 0.8023, 0.4834, 0.8023, 0.4579, 0.8023, 0.4599, 0.7515, 0.4579, 0.8023, 0.4462, 0.7789, 0.4599, 0.7515, 0.02348, 0.6575, 0.003914, 0.6341, 0.003914, 0.6341, 0.08219, 0.6341, 0.09785, 0.6575, 0.1174, 0.6341, 0.02348, 0.6575, 0.03914, 0.6341, 0.003914, 0.6341, 0.04501, 0.6341, 0.06262, 0.6575, 0.07828, 0.6341, 0.07828, 0.6341, 0.08219, 0.6047, 0.04501, 0.6341, 0.08219, 0.6047, 0.03718, 0.6047, 0.04501, 0.6341, 0.1174, 0.6341, 0.1194, 0.6047, 0.08219, 0.6341, 0.1194, 0.6047, 0.08023, 0.6047, 0.08219, 0.6341, 0.1468, 0.5969, 0.1272, 0.5949, 0.1468, 0.6321, 0.1272, 0.5949, 0.1272, 0.6341, 0.1468, 0.6321, 0.03718, 0.6047, 0.08219, 0.6047, 0.04697, 0.589, 0.08219, 0.6047, 0.07828, 0.589, 0.04697, 0.589, 0.01174, 0.589, 0.001957, 0.6047, 0.02935, 0.589, 0.001957, 0.6047, 0.0411, 0.6047, 0.02935, 0.589, 0.1468, 0.6321, 0.1566, 0.636, 0.1468, 0.5969, 0.1566, 0.636, 0.1566, 0.5871, 0.1468, 0.5969, 0.08023, 0.6047, 0.1194, 0.6047, 0.09002, 0.589, 0.1194, 0.6047, 0.1096, 0.589, 0.09002, 0.589, 0.1252, 0.9902, 0.1252, 0.9902, 0.1252, 0.9941, 0.1252, 0.9902, 0.1252, 0.9941, 0.1252, 0.9941, 0.03914, 0.6341, 0.0411, 0.6047, 0.003914, 0.6341, 0.0411, 0.6047, 0.001957, 0.6047, 0.003914, 0.6341, 0.4658, 0.8102, 0.4912, 0.8219, 0.4755, 0.8239, 0.4403, 0.82, 0.4266, 0.8493, 0.4403, 0.8376, 0.4599, 0.8943, 0.4501, 0.8767, 0.4344, 0.8787, 0.4599, 0.8943, 0.4344, 0.8787, 0.4501, 0.8787, 0.4658, 0.8102, 0.4755, 0.8239, 0.4912, 0.8219, 0.3953, 0.8552, 0.4188, 0.865, 0.3953, 0.8806, 0.4403, 0.82, 0.4403, 0.8376, 0.4266, 0.8493, 0.4266, 0.8493, 0.4403, 0.82, 0.4403, 0.82, 0.4912, 0.8219, 0.4658, 0.8102, 0.4658, 0.8102, 0.3738, 0.865, 0.3953, 0.8552, 0.3953, 0.8806, 0.4755, 0.8239, 0.4873, 0.863, 0.4403, 0.8376, 0.4873, 0.863, 0.4501, 0.8787, 0.4403, 0.8376, 0.4501, 0.8787, 0.4344, 0.8787, 0.4403, 0.8376, 0.4344, 0.8787, 0.4266, 0.8493, 0.4403, 0.8376, 0.4873, 0.863, 0.4755, 0.8239, 0.4501, 0.8767, 0.4755, 0.8239, 0.4403, 0.8376, 0.4501, 0.8767, 0.4188, 0.8356, 0.4188, 0.865, 0.3953, 0.8337, 0.4188, 0.865, 0.3953, 0.8552, 0.3953, 0.8337, 0.4403, 0.82, 0.4658, 0.8102, 0.4403, 0.8376, 0.4658, 0.8102, 0.4755, 0.8239, 0.4403, 0.8376, 0.4501, 0.8767, 0.4599, 0.8943, 0.4873, 0.863, 0.4599, 0.8943, 0.4873, 0.8845, 0.4873, 0.863, 0.3738, 0.865, 0.3738, 0.8356, 0.3953, 0.8552, 0.3738, 0.8356, 0.3953, 0.8337, 0.3953, 0.8552, 0.4501, 0.8767, 0.4403, 0.8376, 0.4344, 0.8787, 0.4403, 0.8376, 0.4266, 0.8493, 0.4344, 0.8787, 0.1722, 0.8532, 0.1722, 0.8532, 0.1703, 0.8963, 0.1722, 0.8532, 0.1703, 0.8963, 0.1703, 0.8963, 0.1585, 0.8532, 0.1566, 0.8963, 0.1292, 0.8532, 0.1566, 0.8963, 0.1311, 0.8963, 0.1292, 0.8532, 0.1585, 0.8532, 0.1292, 0.8532, 0.1566, 0.8963, 0.1292, 0.8532, 0.1311, 0.8963, 0.1566, 0.8963, 0.4403, 0.82, 0.4403, 0.8376, 0.4658, 0.8102, 0.4403, 0.8376, 0.4755, 0.8239, 0.4658, 0.8102, 0.1233, 0.8532, 0.1233, 0.8532, 0.1233, 0.8963, 0.1233, 0.8532, 0.1233, 0.8963, 0.1233, 0.8963, 0.135, 0.8493, 0.135, 0.8493, 0.1252, 0.8493, 0.135, 0.8493, 0.1252, 0.8493, 0.1252, 0.8493, 0.4873, 0.863, 0.4873, 0.8845, 0.4501, 0.8787, 0.4873, 0.8845, 0.4599, 0.8943, 0.4501, 0.8787, 0.1233, 0.9237, 0.1018, 0.9237, 0.1233, 0.9941, 0.1018, 0.9237, 0.1018, 0.9941, 0.1233, 0.9941, 0.1233, 0.9941, 0.1018, 0.9941, 0.1233, 0.9237, 0.1018, 0.9941, 0.1018, 0.9237, 0.1233, 0.9237, 0.1272, 0.9961, 0.1155, 0.9941, 0.1272, 0.9237, 0.1155, 0.9941, 0.1155, 0.9237, 0.1272, 0.9237, 0.4834, 0.8023, 0.4599, 0.7515, 0.4951, 0.775, 0.4599, 0.7515, 0.4834, 0.7515, 0.4951, 0.775, 0.05675, 0.9961, 0.05675, 0.9276, 0.08023, 1.0, 0.05675, 0.9276, 0.08023, 0.9256, 0.08023, 1.0, 0.4834, 0.8023, 0.4951, 0.775, 0.4599, 0.7515, 0.4951, 0.775, 0.4834, 0.7515, 0.4599, 0.7515, 0.08023, 1.0, 0.08023, 0.9256, 0.1018, 0.9961, 0.08023, 0.9256, 0.1018, 0.9276, 0.1018, 0.9961, 0.1272, 0.9237, 0.1155, 0.9237, 0.1272, 0.9961, 0.1155, 0.9237, 0.1155, 0.9941, 0.1272, 0.9961, 0.4834, 0.8023, 0.4579, 0.8023, 0.4599, 0.7515, 0.4579, 0.8023, 0.4462, 0.7769, 0.4599, 0.7515, 0.4834, 0.8023, 0.4599, 0.7515, 0.4579, 0.8023, 0.4599, 0.7515, 0.4462, 0.7789, 0.4579, 0.8023, 0.02348, 0.6575, 0.003914, 0.6341, 0.003914, 0.6341, 0.08219, 0.6341, 0.1174, 0.6341, 0.09785, 0.6575, 0.02348, 0.6575, 0.003914, 0.6341, 0.03914, 0.6341, 0.04501, 0.6341, 0.07828, 0.6341, 0.06262, 0.6575, 0.03718, 0.6047, 0.08219, 0.6047, 0.04501, 0.6341, 0.08219, 0.6047, 0.07828, 0.6341, 0.04501, 0.6341, 0.08219, 0.6341, 0.08023, 0.6047, 0.1174, 0.6341, 0.08023, 0.6047, 0.1194, 0.6047, 0.1174, 0.6341, 0.1468, 0.6321, 0.1272, 0.6341, 0.1468, 0.5969, 0.1272, 0.6341, 0.1272, 0.5949, 0.1468, 0.5969, 0.07828, 0.589, 0.08219, 0.6047, 0.04697, 0.589, 0.08219, 0.6047, 0.03718, 0.6047, 0.04697, 0.589, 0.0411, 0.6047, 0.001957, 0.6047, 0.02935, 0.589, 0.001957, 0.6047, 0.01174, 0.589, 0.02935, 0.589, 0.1566, 0.5871, 0.1566, 0.636, 0.1468, 0.5969, 0.1566, 0.636, 0.1468, 0.6321, 0.1468, 0.5969, 0.1096, 0.589, 0.1194, 0.6047, 0.09002, 0.589, 0.1194, 0.6047, 0.08023, 0.6047, 0.09002, 0.589, 0.1252, 0.9941, 0.1252, 0.9902, 0.1252, 0.9941, 0.1252, 0.9902, 0.1252, 0.9902, 0.1252, 0.9941, 0.003914, 0.6341, 0.001957, 0.6047, 0.03914, 0.6341, 0.001957, 0.6047, 0.0411, 0.6047, 0.03914, 0.6341, 0.2681, 0.7867, 0.3268, 0.7867, 0.2975, 0.7554, 0.3699, 0.7554, 0.3307, 0.7867, 0.3738, 0.7867, 0.2798, 0.7554, 0.2975, 0.7554, 0.3131, 0.7554, 0.3307, 0.7867, 0.3699, 0.7554, 0.3738, 0.7867, 0.3699, 0.7554, 0.3307, 0.7867, 0.3405, 0.7554, 0.3307, 0.7867, 0.3699, 0.7554, 0.3405, 0.7554, 0.3425, 0.8004, 0.3307, 0.7867, 0.3699, 0.8004, 0.3307, 0.7867, 0.3738, 0.7867, 0.3699, 0.8004, 0.3699, 0.8004, 0.3738, 0.7867, 0.3425, 0.8004, 0.3738, 0.7867, 0.3307, 0.7867, 0.3425, 0.8004, 0.3933, 0.7554, 0.3816, 0.7867, 0.4266, 0.7554, 0.3816, 0.7867, 0.4384, 0.7867, 0.4266, 0.7554, 0.2505, 0.8063, 0.2505, 0.8434, 0.3033, 0.8063, 0.2505, 0.8434, 0.3033, 0.8434, 0.3033, 0.8063, 0.4384, 0.7867, 0.3816, 0.7867, 0.4364, 0.8004, 0.3816, 0.7867, 0.3836, 0.8004, 0.4364, 0.8004, 0.3268, 0.7867, 0.2681, 0.7867, 0.3229, 0.8004, 0.2681, 0.7867, 0.272, 0.8004, 0.3229, 0.8004, 0.4325, 0.9295, 0.4325, 0.9295, 0.4325, 0.9295, 0.4325, 0.9295, 0.4325, 0.9295, 0.4325, 0.9295, 0.4325, 0.9295, 0.4325, 0.9295, 0.4325, 0.9295, 0.4325, 0.9295, 0.4325, 0.9295, 0.4325, 0.9295, 0.3327, 0.8063, 0.3151, 0.8063, 0.3327, 0.8552, 0.3151, 0.8063, 0.317, 0.863, 0.3327, 0.8552, 0.3151, 0.8063, 0.3151, 0.8063, 0.317, 0.863, 0.3151, 0.8063, 0.317, 0.863, 0.317, 0.863, 0.3346, 0.8063, 0.3327, 0.8552, 0.3151, 0.8063, 0.3327, 0.8552, 0.317, 0.863, 0.3151, 0.8063, 0.3327, 0.8063, 0.3346, 0.8552, 0.3542, 0.8063, 0.3346, 0.8552, 0.3522, 0.8552, 0.3542, 0.8063, 0.3307, 0.8063, 0.3112, 0.8063, 0.3307, 0.8063, 0.3112, 0.8063, 0.3112, 0.8063, 0.3307, 0.8063, 0.1155, 0.9746, 0.1194, 0.9237, 0.1194, 1.0, 0.3014, 0.8474, 0.3033, 0.8767, 0.3053, 0.8787, 0.1018, 0.9237, 0.1057, 0.9746, 0.1018, 1.0, 0.2857, 0.8767, 0.2877, 0.8474, 0.2818, 0.8787, 0.4853, 1.0, 0.4853, 0.9726, 0.4853, 1.0, 0.4853, 0.9726, 0.4853, 1.0, 0.4873, 0.9961, 0.4853, 1.0, 0.4853, 0.9726, 0.4853, 1.0, 0.4853, 0.9726, 0.4853, 1.0, 0.4853, 0.9961, 0.4853, 1.0, 0.4853, 0.9726, 0.4873, 0.9961, 0.4853, 1.0, 0.4853, 0.9726, 0.4853, 0.9961, 0.08023, 0.9804, 0.06067, 0.9706, 0.08023, 0.9804, 0.06067, 0.9706, 0.06067, 0.9706, 0.08023, 0.9804, 0.1272, 0.9237, 0.1213, 0.9237, 0.1272, 1.0, 0.1213, 0.9237, 0.1213, 0.998, 0.1272, 1.0, 0.4951, 0.7828, 0.4834, 0.7534, 0.4814, 0.8043, 0.4834, 0.7534, 0.4618, 0.7534, 0.4814, 0.8043, 0.1018, 0.9237, 0.1018, 0.998, 0.1213, 0.9237, 0.1018, 0.998, 0.1213, 0.998, 0.1213, 0.9237, 0.1272, 0.9237, 0.1272, 1.0, 0.1194, 0.9237, 0.1272, 1.0, 0.1194, 1.0, 0.1194, 0.9237, 0.4618, 0.7534, 0.4462, 0.775, 0.4814, 0.8043, 0.4462, 0.775, 0.4579, 0.8043, 0.4814, 0.8043, 0.2857, 0.8767, 0.3033, 0.8767, 0.2877, 0.8474, 0.3033, 0.8767, 0.3014, 0.8474, 0.2877, 0.8474, 0.08023, 0.9804, 0.08023, 0.9804, 0.09785, 0.9706, 0.08023, 0.9804, 0.09785, 0.9706, 0.09785, 0.9706, 0.3366, 0.9902, 0.3366, 0.9902, 0.3366, 0.9902, 0.3366, 0.9902, 0.3366, 0.9902, 0.3366, 0.9902, 0.1018, 0.9237, 0.1194, 0.9237, 0.1057, 0.9746, 0.1194, 0.9237, 0.1155, 0.9746, 0.1057, 0.9746, 0.2329, 0.818, 0.1898, 0.8121, 0.2074, 0.8317, 0.1898, 0.8571, 0.2074, 0.8317, 0.1898, 0.8121, 0.1898, 0.8571, 0.2329, 0.8513, 0.2074, 0.8317, 0.2074, 0.8317, 0.2329, 0.8513, 0.2329, 0.818, 0.05675, 0.775, 0.05479, 0.7534, 0.05675, 0.775, 0.05479, 0.7534, 0.05284, 0.7554, 0.05675, 0.775, 0.1703, 0.7926, 0.1781, 0.7554, 0.1429, 0.7926, 0.1781, 0.7554, 0.137, 0.7554, 0.1429, 0.7926, 0.06067, 0.9002, 0.1018, 0.9002, 0.06654, 0.8434, 0.1018, 0.9002, 0.09589, 0.8434, 0.06654, 0.8434, 0.05479, 0.7534, 0.05675, 0.775, 0.07828, 0.7534, 0.05675, 0.775, 0.09002, 0.8023, 0.07828, 0.7534, 0.2603, 0.7554, 0.2368, 0.7554, 0.2583, 0.775, 0.2368, 0.7554, 0.225, 0.8023, 0.2583, 0.775, 0.364, 0.8258, 0.3953, 0.8278, 0.364, 0.8082, 0.3953, 0.8278, 0.3953, 0.8082, 0.364, 0.8082, 0.225, 0.8023, 0.2368, 0.7554, 0.18, 0.7926, 0.2368, 0.7554, 0.1742, 0.7554, 0.18, 0.7926, 0.09002, 0.8023, 0.1331, 0.7926, 0.07828, 0.7534, 0.1331, 0.7926, 0.1389, 0.7554, 0.07828, 0.7534, 0.09785, 0.9217, 0.1018, 0.9002, 0.06654, 0.9217, 0.1018, 0.9002, 0.06067, 0.9002, 0.06654, 0.9217, 0.4325, 0.9295, 0.4325, 0.9295, 0.4325, 0.9295, 0.4325, 0.9295, 0.4325, 0.9295, 0.4325, 0.9295, 0.4325, 0.9295, 0.4325, 0.9295, 0.4325, 0.9295, 0.4325, 0.9295, 0.4325, 0.9295, 0.4325, 0.9295, 0.3327, 0.8063, 0.3327, 0.8552, 0.3151, 0.8063, 0.3327, 0.8552, 0.317, 0.863, 0.3151, 0.8063, 0.3151, 0.8063, 0.317, 0.863, 0.3151, 0.8063, 0.317, 0.863, 0.317, 0.863, 0.3151, 0.8063, 0.3346, 0.8063, 0.3151, 0.8063, 0.3327, 0.8552, 0.3151, 0.8063, 0.317, 0.863, 0.3327, 0.8552, 0.3327, 0.8063, 0.3542, 0.8063, 0.3346, 0.8552, 0.3542, 0.8063, 0.3522, 0.8552, 0.3346, 0.8552, 0.3307, 0.8063, 0.3307, 0.8063, 0.3112, 0.8063, 0.3307, 0.8063, 0.3112, 0.8063, 0.3112, 0.8063, 0.1155, 0.9746, 0.1194, 1.0, 0.1194, 0.9237, 0.3014, 0.8474, 0.3053, 0.8787, 0.3033, 0.8767, 0.1018, 0.9237, 0.1018, 1.0, 0.1057, 0.9746, 0.2857, 0.8767, 0.2818, 0.8787, 0.2877, 0.8474, 0.4853, 1.0, 0.4853, 1.0, 0.4853, 0.9726, 0.4853, 0.9726, 0.4873, 0.9961, 0.4853, 1.0, 0.4853, 1.0, 0.4853, 1.0, 0.4853, 0.9726, 0.4853, 0.9726, 0.4853, 0.9961, 0.4853, 1.0, 0.4853, 1.0, 0.4873, 0.9961, 0.4853, 0.9726, 0.4853, 1.0, 0.4853, 0.9961, 0.4853, 0.9726, 0.08023, 0.9804, 0.08023, 0.9804, 0.06067, 0.9706, 0.08023, 0.9804, 0.06067, 0.9706, 0.06067, 0.9706, 0.1272, 0.9237, 0.1272, 1.0, 0.1213, 0.9237, 0.1272, 1.0, 0.1213, 0.998, 0.1213, 0.9237, 0.4951, 0.7828, 0.4814, 0.8043, 0.4834, 0.7534, 0.4814, 0.8043, 0.4618, 0.7534, 0.4834, 0.7534, 0.1213, 0.998, 0.1018, 0.998, 0.1213, 0.9237, 0.1018, 0.998, 0.1018, 0.9237, 0.1213, 0.9237, 0.1272, 0.9237, 0.1194, 0.9237, 0.1272, 1.0, 0.1194, 0.9237, 0.1194, 1.0, 0.1272, 1.0, 0.4462, 0.775, 0.4618, 0.7534, 0.4579, 0.8043, 0.4618, 0.7534, 0.4814, 0.8043, 0.4579, 0.8043, 0.3033, 0.8767, 0.2857, 0.8767, 0.3014, 0.8474, 0.2857, 0.8767, 0.2877, 0.8474, 0.3014, 0.8474, 0.08023, 0.9804, 0.09785, 0.9706, 0.08023, 0.9804, 0.09785, 0.9706, 0.09785, 0.9706, 0.08023, 0.9804, 0.3366, 0.9902, 0.3366, 0.9902, 0.3366, 0.9902, 0.3366, 0.9902, 0.3366, 0.9902, 0.3366, 0.9902, 0.1018, 0.9237, 0.1057, 0.9746, 0.1194, 0.9237, 0.1057, 0.9746, 0.1155, 0.9746, 0.1194, 0.9237, 0.2329, 0.818, 0.2074, 0.8317, 0.1898, 0.8121, 0.1898, 0.8571, 0.1898, 0.8121, 0.2074, 0.8317, 0.1898, 0.8571, 0.2074, 0.8317, 0.2329, 0.8513, 0.2074, 0.8317, 0.2329, 0.818, 0.2329, 0.8513, 0.05675, 0.775, 0.05284, 0.7554, 0.05675, 0.775, 0.05284, 0.7554, 0.05479, 0.7534, 0.05675, 0.775, 0.137, 0.7554, 0.1781, 0.7554, 0.1429, 0.7926, 0.1781, 0.7554, 0.1703, 0.7926, 0.1429, 0.7926, 0.06067, 0.9002, 0.06654, 0.8434, 0.1018, 0.9002, 0.06654, 0.8434, 0.09589, 0.8434, 0.1018, 0.9002, 0.05479, 0.7534, 0.07828, 0.7534, 0.05675, 0.775, 0.07828, 0.7534, 0.09002, 0.8023, 0.05675, 0.775, 0.2603, 0.7554, 0.2583, 0.775, 0.2368, 0.7554, 0.2583, 0.775, 0.225, 0.8023, 0.2368, 0.7554, 0.3953, 0.8082, 0.3953, 0.8278, 0.364, 0.8082, 0.3953, 0.8278, 0.364, 0.8258, 0.364, 0.8082, 0.2368, 0.7554, 0.225, 0.8023, 0.1742, 0.7554, 0.225, 0.8023, 0.18, 0.7926, 0.1742, 0.7554, 0.09002, 0.8023, 0.07828, 0.7534, 0.1331, 0.7926, 0.07828, 0.7534, 0.1389, 0.7554, 0.1331, 0.7926, 0.06654, 0.9217, 0.06067, 0.9002, 0.09785, 0.9217, 0.06067, 0.9002, 0.1018, 0.9002, 0.09785, 0.9217, 0.9452, 0.5303, 0.9648, 0.5362, 0.9472, 0.5362, 0.9648, 0.5362, 0.9452, 0.5303, 0.9472, 0.5362, 0.9432, 0.5166, 0.9667, 0.5127, 0.9452, 0.5303, 0.9667, 0.5127, 0.9432, 0.5166, 0.9452, 0.5303, 0.9452, 0.5303, 0.9648, 0.5362, 0.9667, 0.5127, 0.9648, 0.5362, 0.9452, 0.5303, 0.9667, 0.5127, 0.9491, 0.5714, 0.9472, 0.5362, 0.9726, 0.5616, 0.9472, 0.5362, 0.9648, 0.5362, 0.9726, 0.5616, 0.9393, 0.501, 0.9432, 0.5166, 0.9706, 0.5029, 0.9432, 0.5166, 0.9667, 0.5127, 0.9706, 0.5029, 0.9393, 0.501, 0.9706, 0.5029, 0.9432, 0.5166, 0.9706, 0.5029, 0.9667, 0.5127, 0.9432, 0.5166, 0.9393, 0.501, 0.9706, 0.5029, 0.9706, 0.5029, 0.9706, 0.5029, 0.9922, 0.5068, 0.9706, 0.5029, 0.9491, 0.5714, 0.9726, 0.5616, 0.9472, 0.5362, 0.9726, 0.5616, 0.9648, 0.5362, 0.9472, 0.5362, 0.501, 0.9863, 0.5421, 0.9804, 0.5068, 0.9511, 0.5421, 0.9804, 0.5421, 0.955, 0.5068, 0.9511, 0.5421, 0.9413, 0.5068, 0.9374, 0.5421, 0.955, 0.5068, 0.9374, 0.5068, 0.9511, 0.5421, 0.955, 0.5812, 0.9863, 0.5753, 0.9511, 0.5421, 0.9804, 0.5753, 0.9511, 0.5421, 0.955, 0.5421, 0.9804, 0.546, 1.0, 0.5636, 0.998, 0.5421, 0.9804, 0.5636, 0.998, 0.5812, 0.9863, 0.5421, 0.9804, 0.546, 1.0, 0.5421, 0.9804, 0.5068, 0.9961, 0.5421, 0.9804, 0.501, 0.9863, 0.5068, 0.9961, 0.5421, 0.9413, 0.5421, 0.955, 0.5753, 0.9374, 0.5421, 0.955, 0.5753, 0.9511, 0.5753, 0.9374, 0.5147, 0.9198, 0.5421, 0.9217, 0.5421, 0.9002, 0.5421, 0.9217, 0.5675, 0.9198, 0.5421, 0.9002, 0.5421, 0.9217, 0.5421, 0.9413, 0.5675, 0.9198, 0.5421, 0.9413, 0.5753, 0.9374, 0.5675, 0.9198, 0.5421, 0.9217, 0.5147, 0.9198, 0.5421, 0.9413, 0.5147, 0.9198, 0.5068, 0.9374, 0.5421, 0.9413])
me_id27.materials.append(mat_material)
me_id27.update()
me_id27.normals_split_custom_set([tuple(v) for v in zip(*[iter([0.0, 0.998, 0.06336, 0.0, 0.998, 0.06336, 0.0, 0.998, 0.06336, 0.0, 0.998, 0.06336, 0.0, 0.998, 0.06336, 0.0, 0.998, 0.06336, 0.1971, -0.4161, 0.8877, 0.3119, 0.1669, 0.9353, -0.3113, -0.1643, 0.936, 0.3119, 0.1669, 0.9353, -0.1977, 0.423, 0.8843, -0.3113, -0.1643, 0.936, -0.7735, -0.6139, 0.1575, -0.8036, -0.5843, 0.1135, -0.8036, -0.5843, 0.1135, -0.8036, -0.5842, 0.1135, -0.8307, -0.5524, 0.06905, -0.8036, -0.5842, 0.1135, 0.775, -0.615, 0.1455, 0.8001, -0.59, 0.1081, 0.8001, -0.5901, 0.1081, 0.8001, -0.59, 0.1081, 0.8231, -0.5635, 0.07044, 0.8001, -0.5901, 0.1081, -0.4005, -0.4203, -0.8143, -0.2409, 0.2548, -0.9365, 0.2403, -0.2522, -0.9374, -0.2409, 0.2548, -0.9365, 0.4016, 0.4248, -0.8113, 0.2403, -0.2522, -0.9374, 0.1971, -0.4161, 0.8877, 0.5944, -0.6842, 0.4225, 0.3119, 0.1669, 0.9353, 0.5944, -0.6842, 0.4225, 0.6735, 0.6278, 0.3903, 0.3119, 0.1669, 0.9353, -0.3113, -0.1643, 0.936, -0.6742, -0.6234, 0.3961, 0.1971, -0.4161, 0.8877, -0.6742, -0.6234, 0.3961, 0.5944, -0.6842, 0.4225, 0.1971, -0.4161, 0.8877, -0.1977, 0.423, 0.8843, -0.594, 0.6863, 0.4196, -0.3113, -0.1643, 0.936, -0.594, 0.6863, 0.4196, -0.6742, -0.6234, 0.3961, -0.3113, -0.1643, 0.936, 0.3119, 0.1669, 0.9353, 0.6735, 0.6278, 0.3903, -0.1977, 0.423, 0.8843, 0.6735, 0.6278, 0.3903, -0.594, 0.6863, 0.4196, -0.1977, 0.423, 0.8843, 0.2403, -0.2522, -0.9374, 0.6759, -0.5081, -0.5338, -0.4005, -0.4203, -0.8143, 0.6759, -0.5081, -0.5338, -0.4809, -0.7633, -0.4315, -0.4005, -0.4203, -0.8143, -0.2409, 0.2548, -0.9365, -0.6765, 0.5111, -0.5303, 0.4016, 0.4248, -0.8113, -0.6765, 0.5111, -0.5303, 0.4809, 0.7649, -0.4286, 0.4016, 0.4248, -0.8113, -0.4809, -0.7633, -0.4315, -0.6742, -0.6234, 0.3961, -0.6765, 0.5111, -0.5303, -0.6742, -0.6234, 0.3961, -0.594, 0.6863, 0.4196, -0.6765, 0.5111, -0.5303, 0.4809, 0.7649, -0.4286, 0.6735, 0.6278, 0.3903, 0.6759, -0.5081, -0.5338, 0.6735, 0.6278, 0.3903, 0.5944, -0.6842, 0.4225, 0.6759, -0.5081, -0.5338, 0.4809, 0.7649, -0.4286, 0.6759, -0.5081, -0.5338, 0.4016, 0.4248, -0.8113, 0.6759, -0.5081, -0.5338, 0.2403, -0.2522, -0.9374, 0.4016, 0.4248, -0.8113, 0.6759, -0.5081, -0.5338, 0.5944, -0.6842, 0.4225, -0.4809, -0.7633, -0.4315, 0.5944, -0.6842, 0.4225, -0.6742, -0.6234, 0.3961, -0.4809, -0.7633, -0.4315, -0.4809, -0.7633, -0.4315, -0.6765, 0.5111, -0.5303, -0.4005, -0.4203, -0.8143, -0.6765, 0.5111, -0.5303, -0.2409, 0.2548, -0.9365, -0.4005, -0.4203, -0.8143, -0.6765, 0.5111, -0.5303, -0.594, 0.6863, 0.4196, 0.4809, 0.7649, -0.4286, -0.594, 0.6863, 0.4196, 0.6735, 0.6278, 0.3903, 0.4809, 0.7649, -0.4286, 0.99, 0.1411, 0.009348, 0.9055, -0.1573, -0.3942, 0.9927, 0.06198, 0.1037, 0.99, 0.1411, 0.009348, 0.6637, 0.3704, 0.6499, 0.657, 0.7217, 0.2179, -0.3484, -0.07772, -0.9341, -0.3484, -0.07772, -0.9341, -0.3484, -0.07772, -0.9341, 0.6637, 0.3704, 0.6499, 0.99, 0.1411, 0.009348, 0.9927, 0.06198, 0.1037, 0.8563, -0.3107, -0.4124, 0.8187, -0.4411, -0.3676, 0.3954, 0.7244, -0.5646, -0.8205, -0.5501, 0.1558, -0.8831, 0.2732, -0.3815, 0.003676, -0.5823, -0.813, 0.6868, 0.7264, 0.02554, 0.9927, 0.06198, 0.1037, 0.6728, 0.5896, -0.4468, 0.7905, -0.4751, -0.3865, 0.3994, -0.8862, 0.2348, 0.6619, -0.7496, -0.007506, -0.4211, 0.9069, 0.01296, -0.4211, 0.9069, 0.01296, -0.4211, 0.9069, 0.01296, 0.8736, -0.4061, 0.2682, 0.8736, -0.4061, 0.2682, 0.8736, -0.4061, 0.2682, 0.04949, -0.6694, -0.7412, 0.04949, -0.6694, -0.7412, 0.04949, -0.6694, -0.7412, 0.4211, 0.9069, 0.01296, 0.4211, 0.9069, 0.01296, 0.4211, 0.9069, 0.01296, -0.8736, -0.4061, 0.2682, -0.8736, -0.4061, 0.2682, -0.8736, -0.4061, 0.2682, -0.04949, -0.6694, -0.7412, -0.04949, -0.6694, -0.7412, -0.04949, -0.6694, -0.7412, -0.5838, 0.5737, 0.5745, -0.003988, 0.2625, 0.9649, -0.67, 0.4661, 0.5778, -0.6271, 0.299, 0.7192, -0.7544, 0.2955, 0.5861, -0.2396, 0.6026, 0.7612, -0.003988, 0.2625, 0.9649, 0.6637, 0.3704, 0.6499, 0.6712, 0.4365, 0.5991, 0.9927, 0.06198, 0.1037, 0.9, 0.1479, -0.4101, 0.6728, 0.5896, -0.4468, -0.9049, -0.1581, -0.3951, -0.9614, -0.2668, -0.06797, -0.9926, 0.0826, 0.08946, -0.9614, -0.2668, -0.06795, -0.5838, 0.5737, 0.5745, -0.9926, 0.0826, 0.08946, 0.8022, 0.2425, -0.5456, 0.6287, 0.3176, -0.7098, 0.9055, -0.1573, -0.3942, -0.5617, 0.4284, -0.7078, -0.8044, 0.2358, -0.5453, -0.6297, 0.3154, -0.7099, 0.8022, 0.2425, -0.5456, 0.5574, 0.4327, -0.7086, 0.6287, 0.3176, -0.7098, -0.9919, -0.06138, -0.1111, -0.8205, -0.5501, 0.1558, -0.7842, 0.5369, -0.3111, -0.6297, 0.3154, -0.7099, -0.8044, 0.2358, -0.5453, -0.9049, -0.1581, -0.3951, 1.281e-08, 0.5817, -0.8134, -0.5617, 0.4284, -0.7078, -0.6297, 0.3154, -0.7099, -0.9826, -0.1623, 0.09014, -0.6147, 0.3785, -0.692, -0.9108, 0.2917, -0.2923, 0.523, 0.486, -0.7002, 0.523, 0.486, -0.7002, 0.523, 0.486, -0.7002, 0.6712, 0.4365, 0.5991, -0.005087, 0.8326, 0.5538, -0.003988, 0.2625, 0.9649, -0.005087, 0.8326, 0.5538, -0.67, 0.4661, 0.5778, -0.003988, 0.2625, 0.9649, -0.9049, -0.1581, -0.3951, -0.9, 0.1479, -0.4101, -0.6297, 0.3154, -0.7099, 0.9, 0.1479, -0.4101, 0.9055, -0.1573, -0.3942, 0.6287, 0.3176, -0.7098, 0.6728, 0.5896, -0.4468, 0.9, 0.1479, -0.4101, 0.6287, 0.3176, -0.7098, -0.6297, 0.3154, -0.7099, -0.9, 0.1479, -0.4101, -0.6731, 0.5999, -0.4324, -0.9926, 0.0826, 0.08946, -0.9, 0.1479, -0.4101, -0.9049, -0.1581, -0.3951, -0.9, 0.1479, -0.4101, -0.9926, 0.0826, 0.08946, -0.6731, 0.5999, -0.4324, -0.002279, 0.5413, 0.8408, 0.6637, 0.3704, 0.6499, -0.003988, 0.2625, 0.9649, 0.3154, -0.9447, 0.08974, 0.8113, -0.5826, -0.04776, 0.8564, -0.3107, -0.4124, 0.5574, 0.4327, -0.7086, 1.281e-08, 0.5817, -0.8134, 0.6287, 0.3176, -0.7098, -0.003988, 0.2625, 0.9649, -0.5838, 0.5737, 0.5745, -0.002279, 0.5413, 0.8408, -0.9926, 0.0826, 0.08946, -0.6803, 0.7323, 0.03124, -0.6731, 0.5999, -0.4324, 0.2461, -0.967, 0.06637, 0.0991, -0.9628, -0.2514, -0.61, -0.7294, 0.3097, 0.0991, -0.9628, -0.2514, 0.3073, -0.4259, -0.851, -0.2702, -0.4433, -0.8547, -0.4134, 0.5311, -0.7396, -0.4134, 0.5311, -0.7396, -0.4134, 0.5311, -0.7396, 0.2461, -0.967, 0.06637, -0.61, -0.7294, 0.3097, -0.9002, -0.4343, 0.03338, -0.8831, 0.2732, -0.3816, 0.3815, -0.05859, -0.9225, 0.003589, -0.5823, -0.813, -0.8831, 0.2732, -0.3815, -0.7781, 0.2011, 0.595, -0.5838, 0.5737, 0.5745, -0.8831, 0.2732, -0.3815, -0.8205, -0.5501, 0.1558, -0.7781, 0.2011, 0.595, -0.16, 0.9871, 0.01026, -0.8831, 0.2732, -0.3815, -0.5838, 0.5737, 0.5745, 0.3994, -0.8862, 0.2348, 0.8187, -0.4411, -0.3676, 0.5807, -0.7815, 0.2283, -0.9919, -0.06138, -0.1111, -0.9826, -0.1623, 0.09014, -0.8205, -0.5501, 0.1558, -0.9875, -0.1539, -0.03379, -0.9875, -0.1539, -0.03379, -0.9875, -0.1539, -0.03379, 0.5537, -0.8263, 0.1035, 0.5537, -0.8263, 0.1035, 0.5537, -0.8263, 0.1035, -0.9671, 0.1535, 0.2029, -0.9826, -0.1623, 0.09014, -0.9108, 0.2917, -0.2923, 0.6637, 0.3704, 0.6499, 0.6649, 0.3539, 0.6578, 0.657, 0.7217, 0.2179, -0.6271, 0.299, 0.7192, -0.5838, 0.5737, 0.5745, -0.7781, 0.2011, 0.595, 0.0991, -0.9628, -0.2514, 0.1762, -0.7548, 0.6319, -0.61, -0.7294, 0.3097, 0.3994, -0.8862, 0.2348, 0.4042, -0.7692, 0.4949, 0.6619, -0.7496, -0.007506, 0.6637, 0.3704, 0.6499, -0.002279, 0.5413, 0.8408, 0.3882, 0.517, 0.7629, 0.3987, -0.9169, -0.01868, 0.3073, -0.4259, -0.851, 0.7199, -0.6744, -0.1641, 0.541, 0.3364, 0.7708, 0.5776, 0.2521, 0.7764, 0.5281, 0.3609, 0.7687, 0.6637, 0.3704, 0.6499, 0.482, 0.09212, 0.8713, 0.6649, 0.3539, 0.6578, 0.7199, -0.6744, -0.1641, 0.0991, -0.9628, -0.2514, 0.2461, -0.967, 0.06637, -0.6695, -0.6558, -0.3488, 0.0991, -0.9628, -0.2514, -0.2702, -0.4433, -0.8547, -0.7741, -0.5205, -0.3604, 0.0991, -0.9628, -0.2514, -0.6695, -0.6558, -0.3488, 0.3073, -0.4259, -0.851, 0.0991, -0.9628, -0.2514, 0.7199, -0.6744, -0.1641, 0.4042, -0.7692, 0.4949, 0.3994, -0.8862, 0.2348, 0.08027, -0.8405, 0.5358, 0.9055, -0.1573, -0.3942, 0.9, 0.1479, -0.4101, 0.9927, 0.06198, 0.1037, -0.003758, 0.8255, -0.5644, 1.281e-08, 0.5817, -0.8134, -0.6731, 0.5999, -0.4324, 1.281e-08, 0.5817, -0.8134, -0.6297, 0.3154, -0.7099, -0.6731, 0.5999, -0.4324, -0.0101, 0.9997, -0.02334, 0.6868, 0.7264, 0.02554, -0.003758, 0.8255, -0.5644, 0.6868, 0.7264, 0.02554, 0.6728, 0.5896, -0.4468, -0.003758, 0.8255, -0.5644, -0.003758, 0.8255, -0.5644, 0.6728, 0.5896, -0.4468, 1.281e-08, 0.5817, -0.8134, 0.6728, 0.5896, -0.4468, 0.6287, 0.3176, -0.7098, 1.281e-08, 0.5817, -0.8134, -0.2396, 0.6026, 0.7612, -0.002279, 0.5413, 0.8408, -0.6271, 0.299, 0.7192, -0.002279, 0.5413, 0.8408, -0.5838, 0.5737, 0.5745, -0.6271, 0.299, 0.7192, -0.0101, 0.9997, -0.02334, -0.005087, 0.8326, 0.5538, 0.6868, 0.7264, 0.02554, -0.005087, 0.8326, 0.5538, 0.6712, 0.4365, 0.5991, 0.6868, 0.7264, 0.02554, -0.0101, 0.9997, -0.02334, -0.003758, 0.8255, -0.5644, -0.6803, 0.7323, 0.03124, -0.003758, 0.8255, -0.5644, -0.6731, 0.5999, -0.4324, -0.6803, 0.7323, 0.03124, -0.5838, 0.5737, 0.5745, -0.67, 0.4661, 0.5778, -0.9926, 0.0826, 0.08946, -0.67, 0.4661, 0.5778, -0.6803, 0.7323, 0.03124, -0.9926, 0.0826, 0.08946, -0.0101, 0.9997, -0.02334, -0.6803, 0.7323, 0.03124, -0.005087, 0.8326, 0.5538, -0.6803, 0.7323, 0.03124, -0.67, 0.4661, 0.5778, -0.005087, 0.8326, 0.5538, 0.6637, 0.3704, 0.6499, 0.9927, 0.06198, 0.1037, 0.6712, 0.4365, 0.5991, 0.9927, 0.06198, 0.1037, 0.6868, 0.7264, 0.02554, 0.6712, 0.4365, 0.5991, 0.5807, -0.7815, 0.2283, 0.8187, -0.4411, -0.3676, 0.8113, -0.5826, -0.04771, 0.8187, -0.4411, -0.3676, 0.8563, -0.3107, -0.4124, 0.8113, -0.5826, -0.04771, 0.9714, -0.18, 0.1551, 0.5807, -0.7815, 0.2283, 0.9713, -0.18, 0.1552, 0.5807, -0.7815, 0.2283, 0.8113, -0.5826, -0.04771, 0.9713, -0.18, 0.1552, -0.9002, -0.4343, 0.03338, -0.61, -0.7294, 0.3097, -0.9533, -0.2204, 0.2066, -0.61, -0.7294, 0.3097, -0.9493, -0.221, 0.2235, -0.9533, -0.2204, 0.2066, -0.09471, -0.8768, 0.4715, 0.08027, -0.8405, 0.5358, 0.5807, -0.7815, 0.2283, 0.08027, -0.8405, 0.5358, 0.3994, -0.8862, 0.2348, 0.5807, -0.7815, 0.2283, 0.2596, -0.9525, 0.1593, 0.3987, -0.9169, -0.01868, 0.2854, -0.9482, 0.1399, 0.3987, -0.9169, -0.01868, 0.7199, -0.6744, -0.1641, 0.2854, -0.9482, 0.1399, -0.7781, 0.2011, 0.595, -0.8205, -0.5501, 0.1558, -0.6271, 0.299, 0.7192, -0.8205, -0.5501, 0.1558, -0.9826, -0.1623, 0.09014, -0.6271, 0.299, 0.7192, 0.6637, 0.3704, 0.6499, 0.3882, 0.517, 0.7629, 0.5281, 0.3609, 0.7687, 0.3882, 0.517, 0.7629, 0.541, 0.3364, 0.7708, 0.5281, 0.3609, 0.7687, 0.168, -0.02739, -0.9854, 0.169, -0.02482, -0.9853, 0.3073, -0.4259, -0.851, 0.169, -0.02482, -0.9853, -0.2702, -0.4433, -0.8547, 0.3073, -0.4259, -0.851, -0.9826, -0.1623, 0.09014, -0.9671, 0.1535, 0.2029, -0.6271, 0.299, 0.7192, -0.9671, 0.1535, 0.2029, -0.7544, 0.2955, 0.5861, -0.6271, 0.299, 0.7192, -0.4556, -0.6966, -0.5543, -0.5189, -0.7999, -0.3016, -0.8801, -0.0002352, -0.4748, 0.5711, 0.6842, -0.4536, 0.4093, 0.7484, -0.522, 0.9324, 0.08369, -0.3516, 0.3282, -0.1043, 0.9388, 0.9452, -0.1044, 0.3095, 0.4631, 0.7619, 0.4528, 0.3282, -0.1043, 0.9388, 0.4124, -0.8207, 0.3955, 0.9452, -0.1044, 0.3095, -0.6598, 0.5025, -0.5587, -0.8801, -0.0002352, -0.4748, -0.5221, 0.7993, -0.2977, -0.9659, -0.001117, 0.259, -0.3258, 0.1113, 0.9389, -0.5087, 0.7005, 0.5005, 0.7814, -0.445, -0.4375, 0.9324, 0.08369, -0.3516, 0.5293, -0.7292, -0.4338, 0.9324, 0.08369, -0.3516, 0.7814, -0.445, -0.4375, 0.5711, 0.6842, -0.4536, -0.8801, -0.0002352, -0.4748, -0.6598, 0.5025, -0.5587, -0.4556, -0.6966, -0.5543, -0.4056, -0.673, 0.6185, -0.3258, 0.1113, 0.9389, -0.9659, -0.001117, 0.259, -0.4056, -0.673, 0.6185, -0.5189, -0.7999, -0.3016, 0.4124, -0.8207, 0.3955, -0.5189, -0.7999, -0.3016, 0.5293, -0.7292, -0.4338, 0.4124, -0.8207, 0.3955, 0.4124, -0.8207, 0.3955, 0.5293, -0.7292, -0.4338, 0.9452, -0.1044, 0.3095, 0.5293, -0.7292, -0.4338, 0.9324, 0.08369, -0.3516, 0.9452, -0.1044, 0.3095, -0.5087, 0.7005, 0.5005, 0.4631, 0.7619, 0.4528, -0.5221, 0.7993, -0.2977, 0.4631, 0.7619, 0.4528, 0.4093, 0.7484, -0.522, -0.5221, 0.7993, -0.2977, -0.5087, 0.7005, 0.5005, -0.5221, 0.7993, -0.2977, -0.9659, -0.001117, 0.259, -0.5221, 0.7993, -0.2977, -0.8801, -0.0002352, -0.4748, -0.9659, -0.001117, 0.259, 0.7814, -0.445, -0.4375, 0.5293, -0.7292, -0.4338, -0.4556, -0.6966, -0.5543, 0.5293, -0.7292, -0.4338, -0.5189, -0.7999, -0.3016, -0.4556, -0.6966, -0.5543, -0.5087, 0.7005, 0.5005, -0.3258, 0.1113, 0.9389, 0.4631, 0.7619, 0.4528, -0.3258, 0.1113, 0.9389, 0.3282, -0.1043, 0.9388, 0.4631, 0.7619, 0.4528, -0.4056, -0.673, 0.6185, -0.9659, -0.001117, 0.259, -0.5189, -0.7999, -0.3016, -0.9659, -0.001117, 0.259, -0.8801, -0.0002352, -0.4748, -0.5189, -0.7999, -0.3016, 0.4093, 0.7484, -0.522, 0.4631, 0.7619, 0.4528, 0.9324, 0.08369, -0.3516, 0.4631, 0.7619, 0.4528, 0.9452, -0.1044, 0.3095, 0.9324, 0.08369, -0.3516, -0.9987, -0.0007219, 0.05054, -0.9987, -0.0004052, 0.05028, -0.6598, 0.5025, -0.5587, -0.9987, -0.0004052, 0.05028, -0.4556, -0.6966, -0.5543, -0.6598, 0.5025, -0.5587, -0.0003474, -0.9997, 0.02501, -0.0001963, -0.9997, 0.02514, -0.4556, -0.6966, -0.5543, -0.0001963, -0.9997, 0.02514, 0.7814, -0.445, -0.4375, -0.4556, -0.6966, -0.5543, 0.0005207, 0.9993, 0.03749, 0.0002943, 0.9993, 0.03769, 0.5711, 0.6842, -0.4536, 0.0002943, 0.9993, 0.03769, -0.6598, 0.5025, -0.5587, 0.5711, 0.6842, -0.4536, -0.5221, 0.7993, -0.2977, 0.4093, 0.7484, -0.522, -0.6598, 0.5025, -0.5587, 0.4093, 0.7484, -0.522, 0.5711, 0.6842, -0.4536, -0.6598, 0.5025, -0.5587, 0.9993, 0.0005419, 0.03793, 0.9993, 0.0003042, 0.03773, 0.7814, -0.445, -0.4375, 0.9993, 0.0003042, 0.03773, 0.5711, 0.6842, -0.4536, 0.7814, -0.445, -0.4375, 0.01389, 0.01428, -0.9998, 1.648e-05, 1.687e-05, -1.0, -1.648e-05, -1.701e-05, -1.0, 1.648e-05, 1.687e-05, -1.0, -0.01389, -0.01428, -0.9998, -1.648e-05, -1.701e-05, -1.0, 0.4124, -0.8207, 0.3955, 0.3282, -0.1043, 0.9388, -0.4056, -0.673, 0.6185, 0.3282, -0.1043, 0.9388, -0.3258, 0.1113, 0.9389, -0.4056, -0.673, 0.6185, 0.656, -0.7548, -0.004125, 0.3292, -0.9442, -0.006892, -0.4947, -0.8691, -0.005263, 0.3292, -0.9442, -0.006892, -0.4967, -0.8679, -0.006336, -0.4947, -0.8691, -0.005263, 0.6582, 0.7528, 4.154e-06, 0.3291, 0.9443, -9.439e-08, -0.4965, 0.868, -9.411e-08, 0.3291, 0.9443, -9.439e-08, -0.4965, 0.868, 2.856e-07, -0.4965, 0.868, -9.411e-08, 0.982, -0.1891, -0.001366, 0.983, 0.1838, -3.839e-06, 0.6582, 0.7528, 4.154e-06, 0.983, 0.1838, -3.839e-06, 0.3291, 0.9443, -9.439e-08, 0.6582, 0.7528, 4.154e-06, 0.0, 5.759e-08, 1.0, 0.0, -0.1168, 0.9932, 0.0, 5.324e-08, 1.0, 0.0, -0.1168, 0.9932, 0.0, -0.1168, 0.9932, 0.0, 5.324e-08, 1.0, -0.4967, -0.8679, -0.006336, -0.9807, -0.1953, -0.001389, -0.4947, -0.8691, -0.005263, -0.9807, -0.1953, -0.001389, -0.9818, 0.19, -1.203e-05, -0.4947, -0.8691, -0.005263, 0.0, -0.01045, -0.9999, 0.0, -0.01046, -0.9999, 0.0, -0.1191, -0.9929, 0.0, -0.01046, -0.9999, 0.0, -0.1191, -0.9929, 0.0, -0.1191, -0.9929, -0.9807, -0.1953, -0.001389, -0.4965, 0.868, -9.411e-08, -0.9818, 0.19, -1.203e-05, -0.4965, 0.868, -9.411e-08, -0.4965, 0.868, 2.856e-07, -0.9818, 0.19, -1.203e-05, 0.983, 0.1838, -3.839e-06, 0.982, -0.1891, -0.001366, 0.656, -0.7548, -0.004125, 0.982, -0.1891, -0.001366, 0.3292, -0.9442, -0.006892, 0.656, -0.7548, -0.004125, 0.0, 5.759e-08, 1.0, 0.0, 5.324e-08, 1.0, 0.0, 0.1168, 0.9932, 0.0, 5.324e-08, 1.0, 0.0, 0.1168, 0.9932, 0.0, 0.1168, 0.9932, 0.0, -0.01045, -0.9999, 0.0, 0.09757, -0.9952, 0.0, -0.01046, -0.9999, 0.0, 0.09757, -0.9952, 0.0, 0.09757, -0.9952, 0.0, -0.01046, -0.9999, 0.01289, 0.008607, 0.9999, 0.6449, -0.5907, 0.485, 0.6028, 0.5856, 0.542, -0.4397, 0.7631, 0.4736, 0.01289, 0.008607, 0.9999, 0.6028, 0.5856, 0.542, 0.01289, 0.008607, 0.9999, -0.7291, -0.4691, 0.4984, 0.6449, -0.5907, 0.485, -0.7291, -0.4691, 0.4984, 0.01289, 0.008607, 0.9999, -0.4397, 0.7631, 0.4736, -0.4397, 0.7631, 0.4736, -0.9536, 2.207e-07, -0.301, -0.7291, -0.4691, 0.4984, -0.9536, 2.207e-07, -0.301, -0.4831, -0.8572, -0.1782, -0.7291, -0.4691, 0.4984, 0.6028, 0.5856, 0.542, 0.6824, 0.6924, -0.2342, -0.4397, 0.7631, 0.4736, 0.6824, 0.6924, -0.2342, 0.07222, 0.995, -0.06905, -0.4397, 0.7631, 0.4736, 0.4846, -0.2405, -0.841, -0.2793, -0.3274, -0.9027, 0.266, 0.2999, -0.9161, -0.2793, -0.3274, -0.9027, -0.2086, 0.6343, -0.7444, 0.266, 0.2999, -0.9161, -0.4831, -0.8572, -0.1782, -0.9536, 2.207e-07, -0.301, -0.2793, -0.3274, -0.9027, -0.9536, 2.207e-07, -0.301, -0.2086, 0.6343, -0.7444, -0.2793, -0.3274, -0.9027, 0.4846, -0.2405, -0.841, 0.5634, -0.7248, -0.3966, -0.2793, -0.3274, -0.9027, 0.5634, -0.7248, -0.3966, -0.4831, -0.8572, -0.1782, -0.2793, -0.3274, -0.9027, 0.266, 0.2999, -0.9161, 0.6824, 0.6924, -0.2342, 0.4846, -0.2405, -0.841, 0.6824, 0.6924, -0.2342, 0.5634, -0.7248, -0.3966, 0.4846, -0.2405, -0.841, 0.07222, 0.995, -0.06905, 0.6824, 0.6924, -0.2342, -0.2086, 0.6343, -0.7444, 0.6824, 0.6924, -0.2342, 0.266, 0.2999, -0.9161, -0.2086, 0.6343, -0.7444, 0.5634, -0.7248, -0.3966, 0.6824, 0.6924, -0.2342, 0.6449, -0.5907, 0.485, 0.6824, 0.6924, -0.2342, 0.6028, 0.5856, 0.542, 0.6449, -0.5907, 0.485, -0.7291, -0.4691, 0.4984, -0.4831, -0.8572, -0.1782, 0.6449, -0.5907, 0.485, -0.4831, -0.8572, -0.1782, 0.5634, -0.7248, -0.3966, 0.6449, -0.5907, 0.485, 0.5926, -0.6347, -0.496, 0.9126, 0.08708, -0.3994, 0.6168, -0.7024, -0.3553, -0.7821, 0.4398, -0.4415, -0.9081, -0.002912, -0.4188, -0.5305, 0.7247, -0.4398, -0.33, 0.1125, 0.9372, -0.4117, 0.8193, 0.3991, -0.9658, 0.0005846, 0.2594, -0.33, 0.1125, 0.9372, -0.9658, 0.0005846, 0.2594, -0.4064, -0.6714, 0.6197, 0.4581, 0.6935, -0.556, 0.4015, 0.8436, -0.3564, 0.9126, 0.08708, -0.3994, 0.9451, -0.1064, 0.309, 0.5313, 0.6658, 0.5239, 0.3276, -0.1086, 0.9385, -0.6613, -0.5298, -0.5309, -0.4561, -0.8066, -0.376, -0.9081, -0.002912, -0.4188, -0.9081, -0.002912, -0.4188, -0.7821, 0.4398, -0.4415, -0.6613, -0.5298, -0.5309, 0.9126, 0.08708, -0.3994, 0.5926, -0.6347, -0.496, 0.4581, 0.6935, -0.556, 0.4113, -0.8217, 0.3945, 0.9451, -0.1064, 0.309, 0.3276, -0.1086, 0.9385, 0.6168, -0.7024, -0.3553, 0.4113, -0.8217, 0.3945, -0.4561, -0.8066, -0.376, 0.4113, -0.8217, 0.3945, -0.4064, -0.6714, 0.6197, -0.4561, -0.8066, -0.376, -0.4064, -0.6714, 0.6197, -0.9658, 0.0005846, 0.2594, -0.4561, -0.8066, -0.376, -0.9658, 0.0005846, 0.2594, -0.9081, -0.002912, -0.4188, -0.4561, -0.8066, -0.376, 0.5313, 0.6658, 0.5239, 0.4015, 0.8436, -0.3564, -0.4117, 0.8193, 0.3991, 0.4015, 0.8436, -0.3564, -0.5305, 0.7247, -0.4398, -0.4117, 0.8193, 0.3991, 0.4015, 0.8436, -0.3564, 0.5313, 0.6658, 0.5239, 0.9126, 0.08708, -0.3994, 0.5313, 0.6658, 0.5239, 0.9451, -0.1064, 0.309, 0.9126, 0.08708, -0.3994, -0.6613, -0.5298, -0.5309, 0.5926, -0.6347, -0.496, -0.4561, -0.8066, -0.376, 0.5926, -0.6347, -0.496, 0.6168, -0.7024, -0.3553, -0.4561, -0.8066, -0.376, -0.4117, 0.8193, 0.3991, -0.33, 0.1125, 0.9372, 0.5313, 0.6658, 0.5239, -0.33, 0.1125, 0.9372, 0.3276, -0.1086, 0.9385, 0.5313, 0.6658, 0.5239, 0.4113, -0.8217, 0.3945, 0.6168, -0.7024, -0.3553, 0.9451, -0.1064, 0.309, 0.6168, -0.7024, -0.3553, 0.9126, 0.08708, -0.3994, 0.9451, -0.1064, 0.309, -0.4117, 0.8193, 0.3991, -0.5305, 0.7247, -0.4398, -0.9658, 0.0005846, 0.2594, -0.5305, 0.7247, -0.4398, -0.9081, -0.002912, -0.4188, -0.9658, 0.0005846, 0.2594, 0.9988, -0.0007133, 0.04996, 0.9987, -0.0004034, 0.05022, 0.5926, -0.6347, -0.496, 0.9987, -0.0004034, 0.05022, 0.4581, 0.6935, -0.556, 0.5926, -0.6347, -0.496, 0.0003474, -0.9997, 0.02501, 0.5926, -0.6347, -0.496, 0.0001963, -0.9997, 0.02514, 0.5926, -0.6347, -0.496, -0.6613, -0.5298, -0.5309, 0.0001963, -0.9997, 0.02514, -0.0005267, 0.9993, 0.03792, -0.0002956, 0.9993, 0.03772, 0.4581, 0.6935, -0.556, -0.0002956, 0.9993, 0.03772, -0.7821, 0.4398, -0.4415, 0.4581, 0.6935, -0.556, -0.7821, 0.4398, -0.4415, -0.5305, 0.7247, -0.4398, 0.4581, 0.6935, -0.556, -0.5305, 0.7247, -0.4398, 0.4015, 0.8436, -0.3564, 0.4581, 0.6935, -0.556, -0.9993, 0.0005356, 0.03749, -0.9993, 0.000303, 0.03769, -0.7821, 0.4398, -0.4415, -0.9993, 0.000303, 0.03769, -0.6613, -0.5298, -0.5309, -0.7821, 0.4398, -0.4415, 0.01389, 0.01428, -0.9998, 1.368e-05, 1.401e-05, -1.0, -1.367e-05, -1.414e-05, -1.0, 1.368e-05, 1.401e-05, -1.0, -0.01389, -0.01428, -0.9998, -1.367e-05, -1.414e-05, -1.0, 0.4113, -0.8217, 0.3945, 0.3276, -0.1086, 0.9385, -0.4064, -0.6714, 0.6197, 0.3276, -0.1086, 0.9385, -0.33, 0.1125, 0.9372, -0.4064, -0.6714, 0.6197, -0.656, -0.7548, -0.004137, 0.4947, -0.8691, -0.005262, -0.3292, -0.9442, -0.006898, 0.4947, -0.8691, -0.005262, 0.4967, -0.8679, -0.006335, -0.3292, -0.9442, -0.006898, -0.6582, 0.7528, -8.398e-07, 0.4965, 0.868, -5.835e-07, -0.3291, 0.9443, 4.904e-06, 0.4965, 0.868, -5.835e-07, 0.4965, 0.868, -8.578e-08, -0.3291, 0.9443, 4.904e-06, -0.982, -0.1891, -0.001358, -0.6582, 0.7528, -8.398e-07, -0.983, 0.1838, -1.179e-05, -0.6582, 0.7528, -8.398e-07, -0.3291, 0.9443, 4.904e-06, -0.983, 0.1838, -1.179e-05, 0.0, 5.759e-08, 1.0, 0.0, 5.502e-08, 1.0, 0.0, -0.1168, 0.9932, 0.0, 5.502e-08, 1.0, 0.0, -0.1168, 0.9932, 0.0, -0.1168, 0.9932, 0.4967, -0.8679, -0.006335, 0.4947, -0.8691, -0.005262, 0.9807, -0.1953, -0.001397, 0.4947, -0.8691, -0.005262, 0.9818, 0.19, -3.85e-06, 0.9807, -0.1953, -0.001397, 0.0, -0.01045, -0.9999, 0.0, -0.1191, -0.9929, 0.0, -0.01046, -0.9999, 0.0, -0.1191, -0.9929, 0.0, -0.1191, -0.9929, 0.0, -0.01046, -0.9999, 0.9807, -0.1953, -0.001397, 0.9818, 0.19, -3.85e-06, 0.4965, 0.868, -5.835e-07, 0.9818, 0.19, -3.85e-06, 0.4965, 0.868, -8.578e-08, 0.4965, 0.868, -5.835e-07, -0.983, 0.1838, -1.179e-05, -0.656, -0.7548, -0.004137, -0.982, -0.1891, -0.001358, -0.656, -0.7548, -0.004137, -0.3292, -0.9442, -0.006898, -0.982, -0.1891, -0.001358, 0.0, 5.759e-08, 1.0, 0.0, 0.1168, 0.9932, 0.0, 5.502e-08, 1.0, 0.0, 0.1168, 0.9932, 0.0, 0.1168, 0.9932, 0.0, 5.502e-08, 1.0, 0.0, -0.01045, -0.9999, 0.0, -0.01046, -0.9999, 0.0, 0.09757, -0.9952, 0.0, -0.01046, -0.9999, 0.0, 0.09757, -0.9952, 0.0, 0.09757, -0.9952, -0.01289, 0.008607, 0.9999, -0.4976, 0.7263, 0.4743, -0.7428, -0.4495, 0.4963, 0.5766, 0.612, 0.5413, -0.4976, 0.7263, 0.4743, -0.01289, 0.008607, 0.9999, -0.01289, 0.008607, 0.9999, -0.7428, -0.4495, 0.4963, 0.6034, -0.6282, 0.4913, 0.6034, -0.6282, 0.4913, 0.5766, 0.612, 0.5413, -0.01289, 0.008607, 0.9999, 0.6345, -0.6969, -0.3342, 0.9536, 3.728e-07, -0.301, 0.6034, -0.6282, 0.4913, 0.9536, 3.728e-07, -0.301, 0.5766, 0.612, 0.5413, 0.6034, -0.6282, 0.4913, 0.5766, 0.612, 0.5413, -0.0696, 0.9976, 0.00637, -0.4976, 0.7263, 0.4743, -0.0696, 0.9976, 0.00637, -0.7567, 0.5825, -0.297, -0.4976, 0.7263, 0.4743, -0.3678, 0.4146, -0.8324, 0.1646, 0.5005, -0.8499, -0.3846, -0.1909, -0.9031, 0.1646, 0.5005, -0.8499, 0.3401, -0.398, -0.852, -0.3846, -0.1909, -0.9031, 0.1646, 0.5005, -0.8499, 0.9536, 3.728e-07, -0.301, 0.3401, -0.398, -0.852, 0.9536, 3.728e-07, -0.301, 0.6345, -0.6969, -0.3342, 0.3401, -0.398, -0.852, 0.6345, -0.6969, -0.3342, -0.4886, -0.832, -0.2627, 0.3401, -0.398, -0.852, -0.4886, -0.832, -0.2627, -0.3846, -0.1909, -0.9031, 0.3401, -0.398, -0.852, -0.4886, -0.832, -0.2627, -0.7567, 0.5825, -0.297, -0.3846, -0.1909, -0.9031, -0.7567, 0.5825, -0.297, -0.3678, 0.4146, -0.8324, -0.3846, -0.1909, -0.9031, -0.3678, 0.4146, -0.8324, -0.7567, 0.5825, -0.297, 0.1646, 0.5005, -0.8499, -0.7567, 0.5825, -0.297, -0.0696, 0.9976, 0.00637, 0.1646, 0.5005, -0.8499, -0.4976, 0.7263, 0.4743, -0.7567, 0.5825, -0.297, -0.7428, -0.4495, 0.4963, -0.7567, 0.5825, -0.297, -0.4886, -0.832, -0.2627, -0.7428, -0.4495, 0.4963, -0.7428, -0.4495, 0.4963, -0.4886, -0.832, -0.2627, 0.6034, -0.6282, 0.4913, -0.4886, -0.832, -0.2627, 0.6345, -0.6969, -0.3342, 0.6034, -0.6282, 0.4913, 0.7416, -0.6698, -0.03813, -0.7188, -0.6437, -0.2628, 0.000981, -0.4674, -0.8841, -0.5339, -0.1136, -0.8379, -0.7188, -0.6437, -0.2628, -0.9989, -8.607e-06, 0.04755, 0.5382, -0.1146, -0.835, 0.000981, -0.4674, -0.8841, -0.5339, -0.1136, -0.8379, 0.7416, -0.6698, -0.03813, 0.5382, -0.1146, -0.835, 0.9952, -3.362e-07, -0.09805, 0.5382, -0.1146, -0.835, 0.7416, -0.6698, -0.03813, 0.000981, -0.4674, -0.8841, -0.7188, -0.6437, -0.2628, -0.5339, -0.1136, -0.8379, 0.000981, -0.4674, -0.8841, 0.4453, -0.4165, 0.7926, 0.7416, -0.6698, -0.03813, 0.4565, 0.445, 0.7705, 0.7416, -0.6698, -0.03813, 0.9952, -3.362e-07, -0.09805, 0.4565, 0.445, 0.7705, -0.4495, 0.4417, 0.7765, -0.9989, -8.607e-06, 0.04755, -0.4384, -0.4134, 0.7981, -0.9989, -8.607e-06, 0.04755, -0.7188, -0.6437, -0.2628, -0.4384, -0.4134, 0.7981, 0.0, 0.9864, -0.1644, 1.98e-06, 0.9955, 0.09511, 0.0, 0.9864, -0.1644, 1.98e-06, 0.9955, 0.09511, -2.272e-07, 0.9955, 0.0951, 0.0, 0.9864, -0.1644, 0.4453, -0.4165, 0.7926, 0.4565, 0.445, 0.7705, -0.4384, -0.4134, 0.7981, 0.4565, 0.445, 0.7705, -0.4495, 0.4417, 0.7765, -0.4384, -0.4134, 0.7981, -2.272e-07, 0.9955, 0.0951, 1.98e-06, 0.9955, 0.09511, 0.4565, 0.445, 0.7705, 1.98e-06, 0.9955, 0.09511, -0.4495, 0.4417, 0.7765, 0.4565, 0.445, 0.7705, -0.7188, -0.6437, -0.2628, 0.7416, -0.6698, -0.03813, -0.4384, -0.4134, 0.7981, 0.7416, -0.6698, -0.03813, 0.4453, -0.4165, 0.7926, -0.4384, -0.4134, 0.7981, 0.3253, 0.6253, 0.7093, -0.6206, 0.7117, 0.329, -0.4701, -0.01275, 0.8825, -0.4701, -0.01275, 0.8825, 0.5813, -0.5467, 0.6027, 0.3253, 0.6253, 0.7093, 0.5813, -0.5467, 0.6027, -0.4701, -0.01275, 0.8825, -0.7506, -0.5963, 0.2847, -0.6206, 0.7117, 0.329, -0.7506, -0.5963, 0.2847, -0.4701, -0.01275, 0.8825, -0.01133, -0.9976, 0.06773, -0.02072, -0.9978, 0.06358, -0.7505, -0.5963, 0.2848, -0.0207, -0.9978, 0.06359, 0.5813, -0.5467, 0.6027, -0.7506, -0.5963, 0.2847, 0.9979, -0.01866, 0.06242, 0.9979, -0.0162, 0.0635, 0.5813, -0.5467, 0.6027, 0.9979, -0.0162, 0.0635, 0.3253, 0.6253, 0.7093, 0.5813, -0.5467, 0.6027, 0.009866, 0.9981, 0.06084, -0.6206, 0.7117, 0.329, -0.0007812, 0.9984, 0.05572, -0.6206, 0.7117, 0.329, 0.3253, 0.6253, 0.7093, -0.0007812, 0.9984, 0.05572, -0.9989, -0.007036, 0.04705, -0.7506, -0.5963, 0.2847, -0.9988, -0.004096, 0.04861, -0.7506, -0.5963, 0.2847, -0.6206, 0.7117, 0.329, -0.9988, -0.004096, 0.04861, 0.01197, 0.1479, -0.9889, 0.01197, 0.1479, -0.9889, 0.01197, 0.1479, -0.9889, 0.01209, 0.1478, -0.9889, 0.01209, 0.1478, -0.9889, 0.01209, 0.1478, -0.9889, 0.2285, -0.9538, -0.1949, 0.416, -0.867, -0.2744, 0.741, -0.6679, -0.06937, -0.2084, -0.971, -0.1171, -0.3723, -0.863, -0.3415, -0.7335, -0.6761, -0.0701, -0.4894, -0.8046, -0.3363, -0.2084, -0.971, -0.1171, -0.7335, -0.6761, -0.0701, 0.5858, -0.7456, -0.3176, 0.2285, -0.9538, -0.1949, 0.741, -0.6679, -0.06937, -0.4894, -0.8046, -0.3363, 0.001126, 0.002818, -1.0, 0.416, -0.867, -0.2744, 0.001126, 0.002818, -1.0, -0.4894, -0.8046, -0.3363, -0.8674, 0.01424, -0.4975, 0.4837, 0.8105, -0.3303, 0.001126, 0.002818, -1.0, -0.5804, 0.7119, -0.3953, 0.001126, 0.002818, -1.0, 0.4837, 0.8105, -0.3303, 0.8692, -0.01389, -0.4943, -0.5804, 0.7119, -0.3953, 0.001126, 0.002818, -1.0, -0.8674, 0.01424, -0.4975, 0.416, -0.867, -0.2744, 0.001126, 0.002818, -1.0, 0.8692, -0.01389, -0.4943, -0.8674, 0.01424, -0.4975, -0.4894, -0.8046, -0.3363, -0.9999, 0.01375, -0.00229, -0.4894, -0.8046, -0.3363, -0.7335, -0.6761, -0.0701, -0.9999, 0.01375, -0.00229, 0.8692, -0.01389, -0.4943, 0.4837, 0.8105, -0.3303, 0.9999, -0.0136, 0.001359, 0.4837, 0.8105, -0.3303, 0.5364, 0.844, -1.545e-06, 0.9999, -0.0136, 0.001359, -0.01075, -0.2814, 0.9595, -0.005925, -0.1411, 0.99, -0.006118, 0.05359, 0.9985, -0.005925, -0.1411, 0.99, -8.091e-09, 0.0528, 0.9986, -0.006118, 0.05359, 0.9985, -0.5804, 0.7119, -0.3953, -0.3527, 0.9357, 0.001372, 0.4837, 0.8105, -0.3303, -0.3527, 0.9357, 0.001372, 0.5364, 0.844, -1.545e-06, 0.4837, 0.8105, -0.3303, 0.8692, -0.01389, -0.4943, 0.9999, -0.0136, 0.001359, 0.416, -0.867, -0.2744, 0.9999, -0.0136, 0.001359, 0.741, -0.6679, -0.06937, 0.416, -0.867, -0.2744, -8.091e-09, 0.0528, 0.9986, -0.006585, 0.117, 0.9931, -0.006118, 0.05359, 0.9985, -0.006585, 0.117, 0.9931, -0.01318, 0.1285, 0.9916, -0.006118, 0.05359, 0.9985, 0.5858, -0.7456, -0.3176, -0.3723, -0.863, -0.3415, 0.2285, -0.9538, -0.1949, -0.3723, -0.863, -0.3415, -0.2084, -0.971, -0.1171, 0.2285, -0.9538, -0.1949, -0.8674, 0.01424, -0.4975, -0.9999, 0.01375, -0.00229, -0.5804, 0.7119, -0.3953, -0.9999, 0.01375, -0.00229, -0.3527, 0.9357, 0.001372, -0.5804, 0.7119, -0.3953, -0.005925, -0.1411, 0.99, -0.01075, -0.2814, 0.9595, -0.01014, -0.4046, 0.9144, -0.01075, -0.2814, 0.9595, -0.01422, -0.4135, 0.9104, -0.01014, -0.4046, 0.9144, -0.4894, -0.8046, -0.3363, 0.416, -0.867, -0.2744, -0.2084, -0.971, -0.1171, 0.416, -0.867, -0.2744, 0.2285, -0.9538, -0.1949, -0.2084, -0.971, -0.1171, -0.5564, 0.6773, 0.4814, -0.6382, -0.1746, 0.7498, -0.04, 0.2136, 0.9761, 0.503, -0.267, 0.822, -0.04, 0.2136, 0.9761, -0.6382, -0.1746, 0.7498, 0.503, -0.267, 0.822, 0.6324, 0.5474, 0.5481, -0.04, 0.2136, 0.9761, -0.04, 0.2136, 0.9761, 0.6324, 0.5474, 0.5481, -0.5564, 0.6773, 0.4814, -0.4915, -0.6844, 0.5386, -0.3835, -0.9128, 0.1402, 0.4745, -0.8049, 0.3564, -0.3835, -0.9128, 0.1402, 0.5561, -0.8197, 0.1372, 0.4745, -0.8049, 0.3564, 0.6324, 0.5474, 0.5481, 0.0146, 0.9922, 0.1242, -0.5564, 0.6773, 0.4814, 0.0146, 0.9922, 0.1242, 0.02136, 0.991, 0.132, -0.5564, 0.6773, 0.4814, 0.005478, 0.008888, -0.9999, 0.00651, 0.009842, -0.9999, 0.006601, 0.004516, -1.0, 0.00651, 0.009842, -0.9999, 0.007604, 0.003748, -1.0, 0.006601, 0.004516, -1.0, -0.3835, -0.9128, 0.1402, -0.4915, -0.6844, 0.5386, -0.985, -0.07343, 0.1562, -0.4915, -0.6844, 0.5386, -0.6382, -0.1746, 0.7498, -0.985, -0.07343, 0.1562, 0.5561, -0.8197, 0.1372, 0.9871, -0.07352, 0.1423, 0.4745, -0.8049, 0.3564, 0.9871, -0.07352, 0.1423, 0.503, -0.267, 0.822, 0.4745, -0.8049, 0.3564, 0.4745, -0.8049, 0.3564, 0.503, -0.267, 0.822, -0.4915, -0.6844, 0.5386, 0.503, -0.267, 0.822, -0.6382, -0.1746, 0.7498, -0.4915, -0.6844, 0.5386, 0.503, -0.267, 0.822, 0.9871, -0.07352, 0.1423, 0.6324, 0.5474, 0.5481, 0.9871, -0.07352, 0.1423, 0.9825, 0.1332, 0.13, 0.6324, 0.5474, 0.5481, -0.6382, -0.1746, 0.7498, -0.5564, 0.6773, 0.4814, -0.985, -0.07343, 0.1562, -0.5564, 0.6773, 0.4814, -0.9822, 0.1244, 0.1409, -0.985, -0.07343, 0.1562, 0.007514, 0.01735, -0.9998, 0.00651, 0.009842, -0.9999, 0.00653, 0.01508, -0.9999, 0.00651, 0.009842, -0.9999, 0.005478, 0.008888, -0.9999, 0.00653, 0.01508, -0.9999, -0.3253, 0.6253, 0.7093, 0.4701, -0.01275, 0.8825, 0.6206, 0.7117, 0.329, 0.4701, -0.01275, 0.8825, -0.3253, 0.6253, 0.7093, -0.5813, -0.5467, 0.6027, -0.5813, -0.5467, 0.6027, 0.7505, -0.5963, 0.2847, 0.4701, -0.01275, 0.8825, 0.6206, 0.7117, 0.329, 0.4701, -0.01275, 0.8825, 0.7505, -0.5963, 0.2847, 0.01133, -0.9976, 0.06773, 0.7505, -0.5963, 0.2847, 0.02071, -0.9978, 0.06359, 0.7505, -0.5963, 0.2847, -0.5813, -0.5467, 0.6027, 0.02071, -0.9978, 0.06359, -0.9979, -0.01866, 0.06242, -0.5813, -0.5467, 0.6027, -0.9979, -0.01623, 0.06348, -0.5813, -0.5467, 0.6027, -0.3253, 0.6253, 0.7093, -0.9979, -0.01623, 0.06348, -0.009866, 0.9981, 0.06084, 0.0007554, 0.9984, 0.05573, 0.6207, 0.7117, 0.329, 0.0008012, 0.9984, 0.05571, -0.3253, 0.6253, 0.7093, 0.6206, 0.7117, 0.329, 0.9989, -0.007036, 0.04705, 0.9988, -0.004114, 0.0486, 0.7505, -0.5963, 0.2848, 0.9988, -0.004173, 0.04857, 0.6206, 0.7117, 0.329, 0.7505, -0.5963, 0.2847, -0.01197, 0.1479, -0.9889, -0.01197, 0.1479, -0.9889, -0.01197, 0.1479, -0.9889, -0.01209, 0.1478, -0.9889, -0.01209, 0.1478, -0.9889, -0.01209, 0.1478, -0.9889, -0.2911, -0.9447, -0.1508, -0.741, -0.6679, -0.06936, -0.416, -0.867, -0.2744, 0.1697, -0.9725, -0.1595, 0.7335, -0.6761, -0.07011, 0.5783, -0.7509, -0.3188, 0.4894, -0.8046, -0.3363, 0.7335, -0.6761, -0.07011, 0.1697, -0.9725, -0.1595, -0.3824, -0.8591, -0.3402, -0.741, -0.6679, -0.06936, -0.2911, -0.9447, -0.1508, 0.4894, -0.8046, -0.3363, -0.416, -0.867, -0.2744, -0.001126, 0.002818, -1.0, -0.001126, 0.002818, -1.0, 0.8674, 0.01424, -0.4975, 0.4894, -0.8046, -0.3363, -0.4837, 0.8105, -0.3303, 0.5804, 0.7119, -0.3953, -0.001126, 0.002818, -1.0, -0.001126, 0.002818, -1.0, -0.8692, -0.0139, -0.4943, -0.4837, 0.8105, -0.3303, 0.5804, 0.7119, -0.3953, 0.8674, 0.01424, -0.4975, -0.001126, 0.002818, -1.0, -0.416, -0.867, -0.2744, -0.8692, -0.0139, -0.4943, -0.001126, 0.002818, -1.0, 0.8674, 0.01424, -0.4975, 0.9999, 0.01375, -0.002289, 0.4894, -0.8046, -0.3363, 0.9999, 0.01375, -0.002289, 0.7335, -0.6761, -0.07011, 0.4894, -0.8046, -0.3363, -0.8692, -0.0139, -0.4943, -0.9999, -0.0136, 0.001359, -0.4837, 0.8105, -0.3303, -0.9999, -0.0136, 0.001359, -0.5364, 0.844, -1e-06, -0.4837, 0.8105, -0.3303, 0.01075, -0.2814, 0.9595, 0.003803, 0.03403, 0.9994, 0.005925, -0.1411, 0.99, 0.003803, 0.03403, 0.9994, 0.0043, 0.07405, 0.9972, 0.005925, -0.1411, 0.99, -0.5364, 0.844, -1e-06, 0.3527, 0.9357, 0.001364, -0.4837, 0.8105, -0.3303, 0.3527, 0.9357, 0.001364, 0.5804, 0.7119, -0.3953, -0.4837, 0.8105, -0.3303, -0.8692, -0.0139, -0.4943, -0.416, -0.867, -0.2744, -0.9999, -0.0136, 0.001359, -0.416, -0.867, -0.2744, -0.741, -0.6679, -0.06936, -0.9999, -0.0136, 0.001359, 0.01288, 0.09967, 0.9949, 0.0043, 0.07405, 0.9972, 0.006437, 0.1109, 0.9938, 0.0043, 0.07405, 0.9972, 0.003803, 0.03403, 0.9994, 0.006437, 0.1109, 0.9938, 0.5783, -0.7509, -0.3188, -0.3824, -0.8591, -0.3402, 0.1697, -0.9725, -0.1595, -0.3824, -0.8591, -0.3402, -0.2911, -0.9447, -0.1508, 0.1697, -0.9725, -0.1595, 0.8674, 0.01424, -0.4975, 0.5804, 0.7119, -0.3953, 0.9999, 0.01375, -0.002289, 0.5804, 0.7119, -0.3953, 0.3527, 0.9357, 0.001364, 0.9999, 0.01375, -0.002289, 0.005925, -0.1411, 0.99, 0.01014, -0.4046, 0.9144, 0.01075, -0.2814, 0.9595, 0.01014, -0.4046, 0.9144, 0.01422, -0.4135, 0.9104, 0.01075, -0.2814, 0.9595, 0.4894, -0.8046, -0.3363, 0.1697, -0.9725, -0.1595, -0.416, -0.867, -0.2744, 0.1697, -0.9725, -0.1595, -0.2911, -0.9447, -0.1508, -0.416, -0.867, -0.2744, 0.5564, 0.6773, 0.4814, 0.04, 0.2136, 0.9761, 0.6382, -0.1746, 0.7498, -0.629, -0.2085, 0.7489, 0.6382, -0.1746, 0.7498, 0.04, 0.2136, 0.9761, -0.629, -0.2085, 0.7489, 0.04, 0.2136, 0.9761, -0.4529, 0.6265, 0.6344, 0.04, 0.2136, 0.9761, 0.5564, 0.6773, 0.4814, -0.4529, 0.6265, 0.6344, -0.601, -0.6863, 0.4095, -0.3546, -0.9253, 0.1342, 0.4123, -0.7782, 0.4737, -0.3546, -0.9253, 0.1342, 0.58, -0.8026, 0.1394, 0.4123, -0.7782, 0.4737, -0.02136, 0.991, 0.132, -0.01473, 0.9921, 0.1243, 0.5564, 0.6773, 0.4814, -0.01472, 0.9921, 0.1243, -0.4529, 0.6265, 0.6344, 0.5564, 0.6773, 0.4814, -0.006149, 0.01142, -0.9999, -0.006509, 0.004586, -1.0, -0.00622, 0.008637, -0.9999, -0.006539, 0.004565, -1.0, -0.007604, 0.003748, -1.0, -0.006215, 0.008636, -0.9999, 0.58, -0.8026, 0.1394, 0.985, -0.07343, 0.1562, 0.4123, -0.7782, 0.4737, 0.985, -0.07343, 0.1562, 0.6382, -0.1746, 0.7498, 0.4123, -0.7782, 0.4737, -0.3546, -0.9253, 0.1342, -0.601, -0.6863, 0.4095, -0.9783, -0.1471, 0.1462, -0.601, -0.6863, 0.4095, -0.629, -0.2085, 0.7489, -0.9783, -0.1471, 0.1462, 0.6382, -0.1746, 0.7498, -0.629, -0.2085, 0.7489, 0.4123, -0.7782, 0.4737, -0.629, -0.2085, 0.7489, -0.601, -0.6863, 0.4095, 0.4123, -0.7782, 0.4737, -0.9783, -0.1471, 0.1462, -0.629, -0.2085, 0.7489, -0.9824, 0.1417, 0.1218, -0.629, -0.2085, 0.7489, -0.4529, 0.6265, 0.6344, -0.9824, 0.1417, 0.1218, 0.6382, -0.1746, 0.7498, 0.985, -0.07343, 0.1562, 0.5564, 0.6773, 0.4814, 0.985, -0.07343, 0.1562, 0.9822, 0.1244, 0.1409, 0.5564, 0.6773, 0.4814, -0.007403, 0.01216, -0.9999, -0.006121, 0.01141, -0.9999, -0.006518, 0.01444, -0.9999, -0.006149, 0.01145, -0.9999, -0.006219, 0.008615, -0.9999, -0.006511, 0.01446, -0.9999, 0.9423, -0.1711, -0.2879, 0.9553, -0.2331, -0.1818, 0.9495, -0.3022, -0.08466, -0.9506, -0.2396, -0.1974, -0.9388, -0.1786, -0.2944, -0.9468, -0.3077, -0.09483, 0.6615, -0.1059, -0.7424, 0.7892, -0.1035, -0.6054, 0.9423, -0.1711, -0.2879, -0.7925, -0.1106, -0.5997, -0.6665, -0.1077, -0.7377, -0.9388, -0.1786, -0.2944, -0.9388, -0.1786, -0.2944, -0.9506, -0.2396, -0.1974, -0.7925, -0.1106, -0.5997, 0.9553, -0.2331, -0.1818, 0.9423, -0.1711, -0.2879, 0.7892, -0.1035, -0.6054, 0.9304, -0.3182, -0.1819, 0.9495, -0.3022, -0.08466, 0.931, -0.3115, -0.1902, 0.9495, -0.3022, -0.08466, 0.9553, -0.2331, -0.1818, 0.931, -0.3115, -0.1902, 0.0, -0.01027, -0.9999, -0.6665, -0.1077, -0.7377, -0.2823, 0.06142, -0.9574, -0.6665, -0.1077, -0.7377, -0.7925, -0.1106, -0.5997, -0.2823, 0.06142, -0.9574, 0.0, -0.01027, -0.9999, 0.2832, 0.06172, -0.9571, 0.6615, -0.1059, -0.7424, 0.2832, 0.06172, -0.9571, 0.7892, -0.1035, -0.6054, 0.6615, -0.1059, -0.7424, 0.0, -0.01027, -0.9999, -0.2823, 0.06142, -0.9574, 0.2832, 0.06172, -0.9571, -0.2823, 0.06142, -0.9574, 0.0, 0.2425, -0.9701, 0.2832, 0.06172, -0.9571, -0.9289, -0.3312, -0.1659, -0.9304, -0.318, -0.1822, -0.9468, -0.3077, -0.09483, -0.9304, -0.318, -0.1822, -0.9506, -0.2396, -0.1974, -0.9468, -0.3077, -0.09483, 0.3314, -0.9432, 0.02259, -0.01804, -0.9998, 0.004854, 0.3743, -0.9219, 0.1004, -0.01804, -0.9998, 0.004854, -0.001143, -0.9416, 0.3366, 0.3743, -0.9219, 0.1004, -0.002582, -0.8137, 0.5812, 0.3937, -0.7927, 0.4654, -0.001143, -0.9416, 0.3366, 0.3937, -0.7927, 0.4654, 0.3743, -0.9219, 0.1004, -0.001143, -0.9416, 0.3366, -0.3364, -0.9417, 0.007064, -0.375, -0.922, 0.09627, -0.01804, -0.9998, 0.004854, -0.375, -0.922, 0.09627, -0.001143, -0.9416, 0.3366, -0.01804, -0.9998, 0.004854, -0.06701, -0.9977, 0.01092, -0.3861, -0.9224, -0.0137, -0.01804, -0.9998, 0.004854, -0.3861, -0.9224, -0.0137, -0.3364, -0.9417, 0.007064, -0.01804, -0.9998, 0.004854, -0.06701, -0.9977, 0.01092, -0.01804, -0.9998, 0.004854, 0.3179, -0.939, 0.1311, -0.01804, -0.9998, 0.004854, 0.3314, -0.9432, 0.02259, 0.3179, -0.939, 0.1311, -0.002582, -0.8137, 0.5812, -0.001143, -0.9416, 0.3366, -0.3971, -0.7961, 0.4567, -0.001143, -0.9416, 0.3366, -0.375, -0.922, 0.09627, -0.3971, -0.7961, 0.4567, 0.4064, -0.8485, -0.3389, -3.237e-08, -0.9173, -0.3981, -5.387e-08, -0.8666, -0.499, -3.237e-08, -0.9173, -0.3981, -0.4087, -0.8487, -0.3355, -5.387e-08, -0.8666, -0.499, -3.237e-08, -0.9173, -0.3981, -0.001817, -0.9538, -0.3004, -0.4087, -0.8487, -0.3355, -0.001817, -0.9538, -0.3004, -0.4136, -0.8669, -0.2784, -0.4087, -0.8487, -0.3355, -3.237e-08, -0.9173, -0.3981, 0.4064, -0.8485, -0.3389, -0.001817, -0.9538, -0.3004, 0.4064, -0.8485, -0.3389, 0.407, -0.8667, -0.2884, -0.001817, -0.9538, -0.3004])] * 3)])
arm_armature = bpy.data.armatures.new('Armature')  # bones are not reproduced

# ---- objects
ob_light = bpy.data.objects.new('Light', light_light)
ob_camera = bpy.data.objects.new('Camera', cam_camera)
ob_mesh = bpy.data.objects.new('Mesh', me_id27)
ob_armature = bpy.data.objects.new('Armature', arm_armature)

# ---- transforms, parenting, visibility, modifiers, constraints
ob_light.location = (4.076, 1.005, 5.904)
ob_light.rotation_euler = (0.6503, 0.05522, 1.866)
ob_light.scale = (1.0, 1.0, 1.0)
ob_light.lock_rotations_4d = False
ob_light.empty_display_type = 'ARROWS'
ob_light.color = (0.0, 0.0, 0.0, 0.0)
ob_light.lineart.crease_threshold = 0.0
ob_camera.location = (7.359, -6.926, 4.958)
ob_camera.rotation_euler = (1.109, -3.695e-08, 0.8149)
ob_camera.lock_rotations_4d = False
ob_camera.empty_display_type = 'ARROWS'
ob_camera.color = (0.0, 0.0, 0.0, 0.0)
ob_camera.display_type = 'WIRE'
ob_camera.lineart.crease_threshold = 0.0
ob_mesh.parent = ob_armature
ob_mesh.location = (0.0, 0.0, 0.0)
_vg = ob_mesh.vertex_groups.new(name='root')
_vg.add([0, 1, 2, 3, 4, 5, 6, 7, 8, 9, 10, 11, 12, 13, 14, 15, 16, 17, 18, 19, 20, 21], 1.0, 'REPLACE')
_vg = ob_mesh.vertex_groups.new(name='Bone001')
_vg.add([22, 23, 24, 25, 26, 27, 28, 29, 30, 31, 32, 33, 34, 35, 36, 37, 38, 39, 40, 41, 42, 43, 44, 45, 46, 47, 48, 49, 50, 51, 52, 53, 54, 55, 56, 57, 58, 59, 60, 61, 62, 63, 64, 65, 66, 67, 68, 69, 70, 71, 72, 73, 74, 75, 76, 77, 78, 79, 80, 81, 82, 83, 84, 85, 86], 1.0, 'REPLACE')
_vg = ob_mesh.vertex_groups.new(name='Bone002.L')
_vg.add([87, 88, 89, 90, 91, 92, 93, 94, 95, 96, 97, 98, 99, 100, 101, 102, 103, 104, 105, 106, 107, 108], 1.0, 'REPLACE')
_vg = ob_mesh.vertex_groups.new(name='Bone003.L')
_vg.add([109, 110, 111, 112, 113, 114, 115, 116, 117, 118, 119, 120], 1.0, 'REPLACE')
_vg = ob_mesh.vertex_groups.new(name='Bone004.L')
_vg.add([121, 122, 123, 124, 125, 126, 127, 128, 129, 130, 131, 132, 133], 1.0, 'REPLACE')
_vg = ob_mesh.vertex_groups.new(name='Bone002.R')
_vg.add([134, 135, 136, 137, 138, 139, 140, 141, 142, 143, 144, 145, 146, 147, 148, 149, 150, 151, 152, 153, 154, 155], 1.0, 'REPLACE')
_vg = ob_mesh.vertex_groups.new(name='Bone003.R')
_vg.add([156, 157, 158, 159, 160, 161, 162, 163, 164, 165, 166, 167], 1.0, 'REPLACE')
_vg = ob_mesh.vertex_groups.new(name='Bone004.R')
_vg.add([168, 169, 170, 171, 172, 173, 174, 175, 176, 177, 178, 179, 180], 1.0, 'REPLACE')
_vg = ob_mesh.vertex_groups.new(name='Bone008')
_vg.add([181, 182, 183, 184, 185, 186, 187, 188, 189, 190, 191], 1.0, 'REPLACE')
_vg = ob_mesh.vertex_groups.new(name='Bone009.L')
_vg.add([192, 193, 194, 195, 196, 197, 198, 199, 200], 1.0, 'REPLACE')
_vg = ob_mesh.vertex_groups.new(name='Bone010.L')
_vg.add([201, 202, 203, 204, 205, 206, 207, 208, 209, 210, 211, 212, 213, 214, 215, 216, 217], 1.0, 'REPLACE')
_vg = ob_mesh.vertex_groups.new(name='Bone011.L')
_vg.add([218, 219, 220, 221, 222, 223, 224, 225, 226, 227, 228, 229, 230], 1.0, 'REPLACE')
_vg = ob_mesh.vertex_groups.new(name='Bone009.R')
_vg.add([231, 232, 233, 234, 235, 236, 237, 238, 239], 1.0, 'REPLACE')
_vg = ob_mesh.vertex_groups.new(name='Bone010.R')
_vg.add([240, 241, 242, 243, 244, 245, 246, 247, 248, 249, 250, 251, 252, 253, 254, 255, 256], 1.0, 'REPLACE')
_vg = ob_mesh.vertex_groups.new(name='Bone011.R')
_vg.add([257, 258, 259, 260, 261, 262, 263, 264, 265, 266, 267, 268, 269], 1.0, 'REPLACE')
_vg = ob_mesh.vertex_groups.new(name='Bone015')
_vg.add([270, 271, 272, 273, 274, 275, 276, 277, 278, 279, 280, 281, 282, 283, 284, 285, 286, 287], 1.0, 'REPLACE')
_vg = ob_mesh.vertex_groups.new(name='Bone016')
_vg.add([288, 289, 290, 291, 292, 293, 294, 295, 296, 297, 298, 299], 1.0, 'REPLACE')
_vg = ob_mesh.vertex_groups.new(name='Bone018')
_vg.add([300, 301, 302, 303, 304, 305, 306], 1.0, 'REPLACE')
_m = ob_mesh.modifiers.new('Armature', 'ARMATURE')
_m.object = ob_armature
_m = ob_mesh.modifiers.new('UVWarp', 'UV_WARP')
_m.offset = (0.0, 0.01)
_m.object_from = ob_armature
_m.bone_from = 'Bone001.001'
_m.object_to = ob_armature
_m.bone_to = 'Bone016'
_m.vertex_group = 'Bone016'
_m = ob_mesh.modifiers.new('UVWarp.001', 'UV_WARP')
_m.offset = (0.0, 0.11)
_m.object_from = ob_armature
_m.bone_from = 'Bone001.001'
_m.object_to = ob_armature
_m.bone_to = 'Bone018'
_m.vertex_group = 'Bone018'
ob_armature.location = (0.0, 0.0, 0.0)

# ---- collection membership
col_collection.objects.link(ob_light)
col_collection.objects.link(ob_camera)
col_collection.objects.link(ob_mesh)
col_collection.objects.link(ob_armature)

# ---- scene / render settings (as saved in the file)
scene.camera = ob_camera
scene.frame_start = 1; scene.frame_end = 200; scene.frame_set(0)
scene.render.engine = 'BLENDER_EEVEE_NEXT'
scene.cycles.sampling_pattern = 'TABULATED_SOBOL'
bpy.context.view_layer.update()
